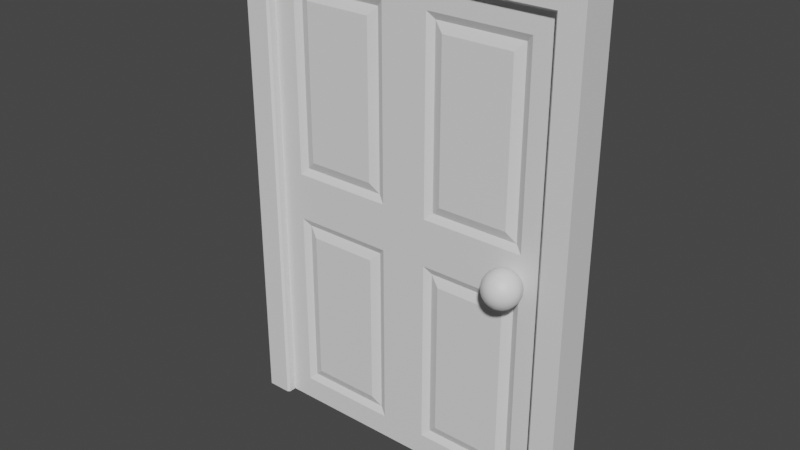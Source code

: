 # Source: door.blend  (saved by Blender 2.80.75; exported with 4.5.12 LTS)
import bpy
from mathutils import Matrix  # noqa: F401  (used for matrix-valued properties, if any)

bpy.ops.wm.read_factory_settings(use_empty=True)
scene = bpy.context.scene
scene.name = 'Scene'

# ---- collections
col_collection = bpy.data.collections.new('Collection'); scene.collection.children.link(col_collection)

# ---- materials (node trees are filled in below, after node groups)
mat_material = bpy.data.materials.new('Material')
mat_material.use_transparent_shadow = False
mat_knob = bpy.data.materials.new('Knob')
mat_knob.use_transparent_shadow = False

# ---- node groups
ng_auto_smooth = bpy.data.node_groups.new('Auto Smooth', 'GeometryNodeTree')
_s = ng_auto_smooth.interface.new_socket(name='Geometry', in_out='OUTPUT', socket_type='NodeSocketGeometry')
_s = ng_auto_smooth.interface.new_socket(name='Geometry', in_out='INPUT', socket_type='NodeSocketGeometry')
_s = ng_auto_smooth.interface.new_socket(name='Angle', in_out='INPUT', socket_type='NodeSocketFloat')
_s.subtype = 'ANGLE'
_s.min_value = 0.0
_s.max_value = 3.142
ng_auto_smooth.is_modifier = True
_N = ng_auto_smooth.nodes; _L = ng_auto_smooth.links
n0 = _N.new('NodeGroupOutput'); n0.name = 'Group Output'; n0.location = (480, -100)
n1 = _N.new('NodeGroupInput'); n1.name = 'Group Input'; n1.location = (-420, -300)
n2 = _N.new('NodeGroupInput'); n2.name = 'Group Input.001'; n2.location = (-60, -100)
n3 = _N.new('GeometryNodeSetShadeSmooth'); n3.name = 'Set Shade Smooth'; n3.location = (120, -100)
n3.domain = 'EDGE'
n4 = _N.new('GeometryNodeSetShadeSmooth'); n4.name = 'Set Shade Smooth.001'; n4.location = (300, -100)
n5 = _N.new('GeometryNodeInputMeshEdgeAngle'); n5.name = 'Edge Angle'; n5.location = (-420, -220)
n6 = _N.new('GeometryNodeInputEdgeSmooth'); n6.name = 'Is Edge Smooth'; n6.location = (-60, -160)
n7 = _N.new('GeometryNodeInputShadeSmooth'); n7.name = 'Is Face Smooth'; n7.location = (-240, -340)
n8 = _N.new('FunctionNodeBooleanMath'); n8.name = 'Boolean Math'; n8.location = (-60, -220)
n9 = _N.new('FunctionNodeCompare'); n9.name = 'Compare'; n9.location = (-240, -180)
n9.operation = 'LESS_EQUAL'
_L.new(n5.outputs[0], n9.inputs[0])
_L.new(n4.outputs[0], n0.inputs[0])
_L.new(n1.outputs[1], n9.inputs[1])
_L.new(n9.outputs[0], n8.inputs[0])
_L.new(n7.outputs[0], n8.inputs[1])
_L.new(n2.outputs[0], n3.inputs[0])
_L.new(n6.outputs[0], n3.inputs[1])
_L.new(n3.outputs[0], n4.inputs[0])
_L.new(n8.outputs[0], n3.inputs[2])
n0.is_active_output = True

# ---- material node trees
mat_material.use_nodes = True; mat_material.node_tree.nodes.clear()
_N = mat_material.node_tree.nodes; _L = mat_material.node_tree.links
n0 = _N.new('ShaderNodeOutputMaterial'); n0.name = 'Material Output'; n0.location = (300, 300)
n1 = _N.new('ShaderNodeBsdfPrincipled'); n1.name = 'Principled BSDF'; n1.location = (10, 300)
n1.distribution = 'GGX'
n1.subsurface_method = 'BURLEY'
n1.inputs[3].default_value = 1.45
n1.inputs[27].default_value = (0.0, 0.0, 0.0, 1.0)
n1.inputs[28].default_value = 1.0
_L.new(n1.outputs[0], n0.inputs[0])
n0.is_active_output = True
mat_knob.use_nodes = True; mat_knob.node_tree.nodes.clear()
_N = mat_knob.node_tree.nodes; _L = mat_knob.node_tree.links
n0 = _N.new('ShaderNodeOutputMaterial'); n0.name = 'Material Output'; n0.location = (300, 300)
n1 = _N.new('ShaderNodeBsdfPrincipled'); n1.name = 'Principled BSDF'; n1.location = (10, 300)
n1.distribution = 'GGX'
n1.subsurface_method = 'BURLEY'
n1.inputs[3].default_value = 1.45
n1.inputs[27].default_value = (0.0, 0.0, 0.0, 1.0)
n1.inputs[28].default_value = 1.0
_L.new(n1.outputs[0], n0.inputs[0])
n0.is_active_output = True

# ---- world
world_world = bpy.data.worlds.new('World'); scene.world = world_world
world_world.use_nodes = True; world_world.node_tree.nodes.clear()
_N = world_world.node_tree.nodes; _L = world_world.node_tree.links
n0 = _N.new('ShaderNodeOutputWorld'); n0.name = 'World Output'; n0.location = (300, 300)
n1 = _N.new('ShaderNodeBackground'); n1.name = 'Background'; n1.location = (10, 300)
n1.inputs[0].default_value = (0.05088, 0.05088, 0.05088, 1.0)
_L.new(n1.outputs[0], n0.inputs[0])
n0.is_active_output = True
world_world.color = (0.05088, 0.05088, 0.05088)
world_world.use_sun_shadow = False
world_world.sun_shadow_jitter_overblur = 0.0

# ---- meshes
me_cube = bpy.data.meshes.new('Cube')
me_cube.from_pydata([(-0.4669, -0.03743, 0.17), (-0.4669, -0.03743, 1.83), (-0.6369, 0.03743, 0.0), (-0.6369, 0.03743, 2.0), (0.4669, -0.03743, 0.17), (0.4669, -0.03743, 1.83), (0.6369, 0.03743, 0.0), (0.6369, 0.03743, 2.0), (-0.7488, -0.07762, 0.0), (-0.7488, 0.07762, 0.0), (-0.6369, 0.07762, 0.0), (0.6369, 0.07762, 0.0), (0.7488, -0.07762, 0.0), (0.7488, 0.07762, 0.0), (-0.7488, -0.07762, 2.0), (-0.7488, 0.07762, 2.0), (-0.6369, 0.07762, 2.0), (0.6369, 0.07762, 2.0), (0.7488, -0.07762, 2.0), (0.7488, 0.07762, 2.0), (-0.7488, -0.07762, 2.104), (-0.7488, 0.07762, 2.104), (-0.6369, -0.07762, 2.104), (-0.6369, 0.07762, 2.104), (0.6369, -0.07762, 2.104), (0.6369, 0.07762, 2.104), (0.7488, -0.07762, 2.104), (0.7488, 0.07762, 2.104), (0.0, 0.03743, 0.0), (0.0, 0.03743, 2.0), (0.17, -0.03743, 0.17), (-0.17, -0.03743, 1.83), (-0.4669, -0.03743, 1.17), (-0.6369, 0.03743, 1.0), (0.6369, 0.03743, 1.0), (0.4669, -0.03743, 1.17), (-0.17, -0.03743, 1.17), (0.0, 0.03743, 1.0), (-0.4669, -0.03743, 0.83), (-0.6369, -0.03743, 2.0), (0.17, -0.03743, 1.83), (0.17, -0.03743, 1.17), (0.6369, -0.03743, 2.0), (0.0, -0.03743, 2.0), (0.4669, -0.03743, 0.83), (0.17, -0.03743, 0.83), (0.6369, -0.03743, 1.0), (0.6369, -0.03743, 0.0), (-0.17, -0.03743, 0.17), (-0.17, -0.03743, 0.83), (-0.6369, -0.03743, 0.0), (0.0, -0.03743, 0.0), (0.0, -0.03743, 1.0), (-0.6369, -0.03743, 1.0), (-0.5369, -0.03743, 1.1), (-0.5369, -0.03743, 1.9), (-0.1, -0.03743, 1.9), (-0.1, -0.03743, 1.1), (0.5369, -0.03743, 1.9), (0.1, -0.03743, 1.9), (0.5369, -0.03743, 1.1), (0.1, -0.03743, 1.1), (0.5369, -0.03743, 0.9), (0.5369, -0.03743, 0.1), (0.1, -0.03743, 0.1), (0.1, -0.03743, 0.9), (-0.5369, -0.03743, 0.1), (-0.1, -0.03743, 0.1), (-0.1, -0.03743, 0.9), (-0.5369, -0.03743, 0.9), (-0.5069, -0.0222, 1.13), (-0.5069, -0.0222, 1.87), (-0.13, -0.0222, 1.87), (-0.13, -0.0222, 1.13), (0.5069, -0.0222, 1.87), (0.13, -0.0222, 1.87), (0.5069, -0.0222, 1.13), (0.13, -0.0222, 1.13), (0.5069, -0.0222, 0.87), (0.5069, -0.0222, 0.13), (0.13, -0.0222, 0.13), (0.13, -0.0222, 0.87), (-0.5069, -0.0222, 0.13), (-0.13, -0.0222, 0.13), (-0.13, -0.0222, 0.87), (-0.5069, -0.0222, 0.87), (0.513, -0.09756, 1.065), (0.513, -0.08314, 1.061), (0.513, -0.06985, 1.053), (0.513, -0.0582, 1.044), (0.513, -0.04863, 1.032), (0.513, -0.04153, 1.019), (0.513, -0.03715, 1.005), (0.513, -0.03568, 0.9896), (0.513, -0.03715, 0.9746), (0.513, -0.06985, 0.9256), (0.5159, -0.09785, 1.065), (0.5187, -0.0837, 1.061), (0.5213, -0.07067, 1.053), (0.5236, -0.05924, 1.044), (0.5254, -0.04986, 1.032), (0.5268, -0.04289, 1.019), (0.5277, -0.0386, 1.005), (0.528, -0.03715, 0.9896), (0.5277, -0.0386, 0.9746), (0.5268, -0.04289, 0.9601), (0.5254, -0.04986, 0.9468), (0.5236, -0.05924, 0.9352), (0.5213, -0.07067, 0.9256), (0.5187, -0.0837, 0.9185), (0.5159, -0.09785, 0.9141), (0.5187, -0.0987, 1.065), (0.5242, -0.08538, 1.061), (0.5293, -0.0731, 1.053), (0.5338, -0.06233, 1.044), (0.5374, -0.0535, 1.032), (0.5401, -0.04694, 1.019), (0.5418, -0.04289, 1.005), (0.5424, -0.04153, 0.9896), (0.5418, -0.04289, 0.9746), (0.5401, -0.04694, 0.9601), (0.5374, -0.0535, 0.9468), (0.5338, -0.06233, 0.9352), (0.5293, -0.0731, 0.9256), (0.5242, -0.08538, 0.9185), (0.5187, -0.0987, 0.9141), (0.5213, -0.1001, 1.065), (0.5293, -0.0881, 1.061), (0.5367, -0.07704, 1.053), (0.5432, -0.06736, 1.044), (0.5485, -0.05941, 1.032), (0.5524, -0.0535, 1.019), (0.5548, -0.04986, 1.005), (0.5557, -0.04863, 0.9896), (0.5548, -0.04986, 0.9746), (0.5524, -0.0535, 0.9601), (0.5485, -0.05941, 0.9468), (0.5432, -0.06736, 0.9352), (0.5367, -0.07704, 0.9256), (0.5293, -0.0881, 0.9185), (0.5213, -0.1001, 0.9141), (0.5236, -0.102, 1.065), (0.5338, -0.09176, 1.061), (0.5432, -0.08236, 1.053), (0.5514, -0.07412, 1.044), (0.5582, -0.06736, 1.032), (0.5632, -0.06233, 1.019), (0.5663, -0.05924, 1.005), (0.5673, -0.0582, 0.9896), (0.5663, -0.05924, 0.9746), (0.5632, -0.06233, 0.9601), (0.5582, -0.06736, 0.9468), (0.5514, -0.07412, 0.9352), (0.5432, -0.08236, 0.9256), (0.5338, -0.09176, 0.9185), (0.5236, -0.102, 0.9141), (0.5254, -0.1042, 1.065), (0.5374, -0.09622, 1.061), (0.5485, -0.08883, 1.053), (0.5582, -0.08236, 1.044), (0.5661, -0.07704, 1.032), (0.572, -0.0731, 1.019), (0.5757, -0.07067, 1.005), (0.5769, -0.06985, 0.9896), (0.5757, -0.07067, 0.9746), (0.572, -0.0731, 0.9601), (0.5661, -0.07704, 0.9468), (0.5582, -0.08236, 0.9352), (0.5485, -0.08883, 0.9256), (0.5374, -0.09622, 0.9185), (0.5254, -0.1042, 0.9141), (0.5268, -0.1068, 1.065), (0.5401, -0.1013, 1.061), (0.5524, -0.09622, 1.053), (0.5632, -0.09176, 1.044), (0.572, -0.0881, 1.032), (0.5786, -0.08538, 1.019), (0.5826, -0.0837, 1.005), (0.584, -0.08314, 0.9896), (0.5826, -0.0837, 0.9746), (0.5786, -0.08538, 0.9601), (0.572, -0.0881, 0.9468), (0.5632, -0.09176, 0.9352), (0.5524, -0.09622, 0.9256), (0.5401, -0.1013, 0.9185), (0.5268, -0.1068, 0.9141), (0.5277, -0.1096, 1.065), (0.5418, -0.1068, 1.061), (0.5548, -0.1042, 1.053), (0.5663, -0.102, 1.044), (0.5757, -0.1001, 1.032), (0.5826, -0.0987, 1.019), (0.5869, -0.09785, 1.005), (0.5884, -0.09756, 0.9896), (0.5869, -0.09785, 0.9746), (0.5826, -0.0987, 0.9601), (0.5757, -0.1001, 0.9468), (0.5663, -0.102, 0.9352), (0.5548, -0.1042, 0.9256), (0.5418, -0.1068, 0.9185), (0.5277, -0.1096, 0.9141), (0.528, -0.1126, 1.065), (0.5424, -0.1126, 1.061), (0.5557, -0.1126, 1.053), (0.5673, -0.1126, 1.044), (0.5769, -0.1126, 1.032), (0.584, -0.1126, 1.019), (0.5884, -0.1126, 1.005), (0.5898, -0.1126, 0.9896), (0.5884, -0.1126, 0.9746), (0.584, -0.1126, 0.9601), (0.5769, -0.1126, 0.9468), (0.5673, -0.1126, 0.9352), (0.5557, -0.1126, 0.9256), (0.5424, -0.1126, 0.9185), (0.528, -0.1126, 0.9141), (0.5277, -0.1155, 1.065), (0.5418, -0.1183, 1.061), (0.5548, -0.1209, 1.053), (0.5663, -0.1232, 1.044), (0.5757, -0.125, 1.032), (0.5826, -0.1264, 1.019), (0.5869, -0.1273, 1.005), (0.5884, -0.1276, 0.9896), (0.5869, -0.1273, 0.9746), (0.5826, -0.1264, 0.9601), (0.5757, -0.125, 0.9468), (0.5663, -0.1232, 0.9352), (0.5548, -0.1209, 0.9256), (0.5418, -0.1183, 0.9185), (0.5277, -0.1155, 0.9141), (0.5268, -0.1183, 1.065), (0.5401, -0.1238, 1.061), (0.5524, -0.1289, 1.053), (0.5632, -0.1334, 1.044), (0.572, -0.137, 1.032), (0.5786, -0.1397, 1.019), (0.5826, -0.1414, 1.005), (0.584, -0.142, 0.9896), (0.5826, -0.1414, 0.9746), (0.5786, -0.1397, 0.9601), (0.572, -0.137, 0.9468), (0.5632, -0.1334, 0.9352), (0.5524, -0.1289, 0.9256), (0.5401, -0.1238, 0.9185), (0.5268, -0.1183, 0.9141), (0.5254, -0.1209, 1.065), (0.5374, -0.1289, 1.061), (0.5485, -0.1363, 1.053), (0.5582, -0.1428, 1.044), (0.5661, -0.1481, 1.032), (0.572, -0.152, 1.019), (0.5757, -0.1545, 1.005), (0.5769, -0.1553, 0.9896), (0.5757, -0.1545, 0.9746), (0.572, -0.152, 0.9601), (0.5661, -0.1481, 0.9468), (0.5582, -0.1428, 0.9352), (0.5485, -0.1363, 0.9256), (0.5374, -0.1289, 0.9185), (0.5254, -0.1209, 0.9141), (0.5236, -0.1232, 1.065), (0.5338, -0.1334, 1.061), (0.5432, -0.1428, 1.053), (0.5514, -0.151, 1.044), (0.5582, -0.1578, 1.032), (0.5632, -0.1628, 1.019), (0.5663, -0.1659, 1.005), (0.5673, -0.1669, 0.9896), (0.5663, -0.1659, 0.9746), (0.5632, -0.1628, 0.9601), (0.5582, -0.1578, 0.9468), (0.5514, -0.151, 0.9352), (0.5432, -0.1428, 0.9256), (0.5338, -0.1334, 0.9185), (0.5236, -0.1232, 0.9141), (0.5213, -0.125, 1.065), (0.5293, -0.137, 1.061), (0.5367, -0.1481, 1.053), (0.5432, -0.1578, 1.044), (0.5485, -0.1657, 1.032), (0.5524, -0.1716, 1.019), (0.5548, -0.1753, 1.005), (0.5557, -0.1765, 0.9896), (0.5548, -0.1753, 0.9746), (0.5524, -0.1716, 0.9601), (0.5485, -0.1657, 0.9468), (0.5432, -0.1578, 0.9352), (0.5367, -0.1481, 0.9256), (0.5293, -0.137, 0.9185), (0.5213, -0.125, 0.9141), (0.513, -0.1126, 0.9127), (0.5187, -0.1264, 1.065), (0.5242, -0.1397, 1.061), (0.5293, -0.152, 1.053), (0.5338, -0.1628, 1.044), (0.5374, -0.1716, 1.032), (0.5401, -0.1782, 1.019), (0.5418, -0.1822, 1.005), (0.5424, -0.1836, 0.9896), (0.5418, -0.1822, 0.9746), (0.5401, -0.1782, 0.9601), (0.5374, -0.1716, 0.9468), (0.5338, -0.1628, 0.9352), (0.5293, -0.152, 0.9256), (0.5242, -0.1397, 0.9185), (0.5187, -0.1264, 0.9141), (0.5159, -0.1273, 1.065), (0.5187, -0.1414, 1.061), (0.5213, -0.1545, 1.053), (0.5236, -0.1659, 1.044), (0.5254, -0.1753, 1.032), (0.5268, -0.1822, 1.019), (0.5277, -0.1865, 1.005), (0.528, -0.188, 0.9896), (0.5277, -0.1865, 0.9746), (0.5268, -0.1822, 0.9601), (0.5254, -0.1753, 0.9468), (0.5236, -0.1659, 0.9352), (0.5213, -0.1545, 0.9256), (0.5187, -0.1414, 0.9185), (0.5159, -0.1273, 0.9141), (0.513, -0.1276, 1.065), (0.513, -0.142, 1.061), (0.513, -0.1553, 1.053), (0.513, -0.1669, 1.044), (0.513, -0.1765, 1.032), (0.513, -0.1836, 1.019), (0.513, -0.188, 1.005), (0.513, -0.1894, 0.9896), (0.513, -0.188, 0.9746), (0.513, -0.1836, 0.9601), (0.513, -0.1765, 0.9468), (0.513, -0.1669, 0.9352), (0.513, -0.1553, 0.9256), (0.513, -0.142, 0.9185), (0.513, -0.1276, 0.9141), (0.51, -0.1273, 1.065), (0.5072, -0.1414, 1.061), (0.5046, -0.1545, 1.053), (0.5023, -0.1659, 1.044), (0.5005, -0.1753, 1.032), (0.4991, -0.1822, 1.019), (0.4982, -0.1865, 1.005), (0.498, -0.188, 0.9896), (0.4982, -0.1865, 0.9746), (0.4991, -0.1822, 0.9601), (0.5005, -0.1753, 0.9468), (0.5023, -0.1659, 0.9352), (0.5046, -0.1545, 0.9256), (0.5072, -0.1414, 0.9185), (0.51, -0.1273, 0.9141), (0.5072, -0.1264, 1.065), (0.5017, -0.1397, 1.061), (0.4966, -0.152, 1.053), (0.4921, -0.1628, 1.044), (0.4885, -0.1716, 1.032), (0.4858, -0.1782, 1.019), (0.4841, -0.1822, 1.005), (0.4835, -0.1836, 0.9896), (0.4841, -0.1822, 0.9746), (0.4858, -0.1782, 0.9601), (0.4885, -0.1716, 0.9468), (0.4921, -0.1628, 0.9352), (0.4966, -0.152, 0.9256), (0.5017, -0.1397, 0.9185), (0.5072, -0.1264, 0.9141), (0.5046, -0.125, 1.065), (0.4966, -0.137, 1.061), (0.4892, -0.1481, 1.053), (0.4827, -0.1578, 1.044), (0.4774, -0.1657, 1.032), (0.4735, -0.1716, 1.019), (0.4711, -0.1753, 1.005), (0.4702, -0.1765, 0.9896), (0.4711, -0.1753, 0.9746), (0.4735, -0.1716, 0.9601), (0.4774, -0.1657, 0.9468), (0.4827, -0.1578, 0.9352), (0.4892, -0.1481, 0.9256), (0.4966, -0.137, 0.9185), (0.5046, -0.125, 0.9141), (0.513, -0.1126, 1.066), (0.5023, -0.1232, 1.065), (0.4921, -0.1334, 1.061), (0.4827, -0.1428, 1.053), (0.4745, -0.151, 1.044), (0.4677, -0.1578, 1.032), (0.4627, -0.1628, 1.019), (0.4596, -0.1659, 1.005), (0.4586, -0.1669, 0.9896), (0.4596, -0.1659, 0.9746), (0.4627, -0.1628, 0.9601), (0.4677, -0.1578, 0.9468), (0.4745, -0.151, 0.9352), (0.4827, -0.1428, 0.9256), (0.4921, -0.1334, 0.9185), (0.5023, -0.1232, 0.9141), (0.5005, -0.1209, 1.065), (0.4885, -0.1289, 1.061), (0.4774, -0.1363, 1.053), (0.4677, -0.1428, 1.044), (0.4598, -0.1481, 1.032), (0.4539, -0.152, 1.019), (0.4503, -0.1545, 1.005), (0.449, -0.1553, 0.9896), (0.4503, -0.1545, 0.9746), (0.4539, -0.152, 0.9601), (0.4598, -0.1481, 0.9468), (0.4677, -0.1428, 0.9352), (0.4774, -0.1363, 0.9256), (0.4885, -0.1289, 0.9185), (0.5005, -0.1209, 0.9141), (0.4991, -0.1183, 1.065), (0.4858, -0.1238, 1.061), (0.4735, -0.1289, 1.053), (0.4627, -0.1334, 1.044), (0.4539, -0.137, 1.032), (0.4473, -0.1397, 1.019), (0.4433, -0.1414, 1.005), (0.4419, -0.142, 0.9896), (0.4433, -0.1414, 0.9746), (0.4473, -0.1397, 0.9601), (0.4539, -0.137, 0.9468), (0.4627, -0.1334, 0.9352), (0.4735, -0.1289, 0.9256), (0.4858, -0.1238, 0.9185), (0.4991, -0.1183, 0.9141), (0.4982, -0.1155, 1.065), (0.4841, -0.1183, 1.061), (0.4711, -0.1209, 1.053), (0.4596, -0.1232, 1.044), (0.4503, -0.125, 1.032), (0.4433, -0.1264, 1.019), (0.439, -0.1273, 1.005), (0.4375, -0.1276, 0.9896), (0.439, -0.1273, 0.9746), (0.4433, -0.1264, 0.9601), (0.4503, -0.125, 0.9468), (0.4596, -0.1232, 0.9352), (0.4711, -0.1209, 0.9256), (0.4841, -0.1183, 0.9185), (0.4982, -0.1155, 0.9141), (0.498, -0.1126, 1.065), (0.4835, -0.1126, 1.061), (0.4702, -0.1126, 1.053), (0.4586, -0.1126, 1.044), (0.449, -0.1126, 1.032), (0.4419, -0.1126, 1.019), (0.4375, -0.1126, 1.005), (0.4361, -0.1126, 0.9896), (0.4375, -0.1126, 0.9746), (0.4419, -0.1126, 0.9601), (0.449, -0.1126, 0.9468), (0.4586, -0.1126, 0.9352), (0.4702, -0.1126, 0.9256), (0.4835, -0.1126, 0.9185), (0.498, -0.1126, 0.9141), (0.4982, -0.1096, 1.065), (0.4841, -0.1068, 1.061), (0.4711, -0.1042, 1.053), (0.4596, -0.102, 1.044), (0.4503, -0.1001, 1.032), (0.4433, -0.0987, 1.019), (0.439, -0.09785, 1.005), (0.4375, -0.09756, 0.9896), (0.439, -0.09785, 0.9746), (0.4433, -0.0987, 0.9601), (0.4503, -0.1001, 0.9468), (0.4596, -0.102, 0.9352), (0.4711, -0.1042, 0.9256), (0.4841, -0.1068, 0.9185), (0.4982, -0.1096, 0.9141), (0.4991, -0.1068, 1.065), (0.4858, -0.1013, 1.061), (0.4735, -0.09622, 1.053), (0.4627, -0.09176, 1.044), (0.4539, -0.0881, 1.032), (0.4473, -0.08538, 1.019), (0.4433, -0.0837, 1.005), (0.4419, -0.08314, 0.9896), (0.4433, -0.0837, 0.9746), (0.4473, -0.08538, 0.9601), (0.4539, -0.0881, 0.9468), (0.4627, -0.09176, 0.9352), (0.4735, -0.09622, 0.9256), (0.4858, -0.1013, 0.9185), (0.4991, -0.1068, 0.9141), (0.5005, -0.1042, 1.065), (0.4885, -0.09622, 1.061), (0.4774, -0.08883, 1.053), (0.4677, -0.08236, 1.044), (0.4598, -0.07704, 1.032), (0.4539, -0.0731, 1.019), (0.4503, -0.07067, 1.005), (0.449, -0.06985, 0.9896), (0.4503, -0.07067, 0.9746), (0.4539, -0.0731, 0.9601), (0.4598, -0.07704, 0.9468), (0.4677, -0.08236, 0.9352), (0.4774, -0.08883, 0.9256), (0.4885, -0.09622, 0.9185), (0.5005, -0.1042, 0.9141), (0.5023, -0.102, 1.065), (0.4921, -0.09176, 1.061), (0.4827, -0.08236, 1.053), (0.4745, -0.07412, 1.044), (0.4677, -0.06736, 1.032), (0.4627, -0.06233, 1.019), (0.4596, -0.05924, 1.005), (0.4586, -0.0582, 0.9896), (0.4596, -0.05924, 0.9746), (0.4627, -0.06233, 0.9601), (0.4677, -0.06736, 0.9468), (0.4745, -0.07412, 0.9352), (0.4827, -0.08236, 0.9256), (0.4921, -0.09176, 0.9185), (0.5023, -0.102, 0.9141), (0.5046, -0.1001, 1.065), (0.4966, -0.0881, 1.061), (0.4892, -0.07704, 1.053), (0.4827, -0.06736, 1.044), (0.4774, -0.05941, 1.032), (0.4735, -0.0535, 1.019), (0.4711, -0.04986, 1.005), (0.4702, -0.04863, 0.9896), (0.4711, -0.04986, 0.9746), (0.4735, -0.0535, 0.9601), (0.4774, -0.05941, 0.9468), (0.4827, -0.06736, 0.9352), (0.4892, -0.07704, 0.9256), (0.4966, -0.0881, 0.9185), (0.5046, -0.1001, 0.9141), (0.5072, -0.0987, 1.065), (0.5017, -0.08538, 1.061), (0.4966, -0.0731, 1.053), (0.4921, -0.06233, 1.044), (0.4885, -0.0535, 1.032), (0.4858, -0.04694, 1.019), (0.4841, -0.04289, 1.005), (0.4835, -0.04153, 0.9896), (0.4841, -0.04289, 0.9746), (0.4858, -0.04694, 0.9601), (0.4885, -0.0535, 0.9468), (0.4921, -0.06233, 0.9352), (0.4966, -0.0731, 0.9256), (0.5017, -0.08538, 0.9185), (0.5072, -0.0987, 0.9141), (0.51, -0.09785, 1.065), (0.5072, -0.0837, 1.061), (0.5046, -0.07067, 1.053), (0.5023, -0.05924, 1.044), (0.5005, -0.04986, 1.032), (0.4991, -0.04289, 1.019), (0.4982, -0.0386, 1.005), (0.498, -0.03715, 0.9896), (0.4982, -0.0386, 0.9746), (0.4991, -0.04289, 0.9601), (0.5005, -0.04986, 0.9468), (0.5023, -0.05924, 0.9352), (0.5046, -0.07067, 0.9256), (0.5072, -0.0837, 0.9185), (0.51, -0.09785, 0.9141), (0.513, -0.04153, 0.9601), (0.513, -0.04863, 0.9468), (0.513, -0.0582, 0.9352), (0.513, -0.08314, 0.9185), (0.513, -0.09756, 0.9141), (-0.6369, -0.06828, 0.0), (-0.6463, -0.07762, 0.0), (0.6463, -0.07762, 0.0), (0.6369, -0.06828, 0.0), (-0.6369, -0.06828, 2.0), (-0.6463, -0.07762, 2.009), (0.6463, -0.07762, 2.009), (0.6369, -0.06828, 2.0)], [], [(53, 39, 3, 33), (37, 29, 7, 34), (34, 7, 42, 46), (36, 31, 1, 32), (28, 6, 47, 51), (29, 3, 39, 43), (8, 569, 573, 14), (570, 12, 18, 574), (22, 24, 25, 23), (12, 13, 19, 18), (10, 9, 15, 16), (9, 10, 568, 569, 8), (16, 17, 575, 572), (11, 13, 12, 570, 571), (11, 571, 575, 17), (9, 8, 14, 15), (13, 11, 17, 19), (21, 20, 22, 23), (25, 24, 26, 27), (573, 574, 24, 22), (15, 14, 20, 21), (19, 17, 25, 27), (18, 19, 27, 26), (16, 15, 21, 23), (574, 18, 26, 24), (23, 25, 17, 16), (14, 573, 22, 20), (7, 29, 43, 42), (2, 28, 51, 50), (35, 5, 40, 41), (33, 3, 29, 37), (2, 33, 37, 28), (4, 44, 45, 30), (48, 49, 38, 0), (6, 34, 46, 47), (28, 37, 34, 6), (50, 53, 33, 2), (54, 55, 39, 53), (55, 56, 43, 39), (56, 57, 52, 43), (57, 54, 53, 52), (59, 58, 42, 43), (58, 60, 46, 42), (61, 59, 43, 52), (60, 61, 52, 46), (62, 63, 47, 46), (63, 64, 51, 47), (64, 65, 52, 51), (65, 62, 46, 52), (67, 66, 50, 51), (68, 67, 51, 52), (66, 69, 53, 50), (69, 68, 52, 53), (70, 71, 55, 54), (71, 72, 56, 55), (72, 73, 57, 56), (73, 70, 54, 57), (75, 74, 58, 59), (74, 76, 60, 58), (77, 75, 59, 61), (76, 77, 61, 60), (78, 79, 63, 62), (79, 80, 64, 63), (80, 81, 65, 64), (81, 78, 62, 65), (83, 82, 66, 67), (84, 83, 67, 68), (82, 85, 69, 66), (85, 84, 68, 69), (32, 1, 71, 70), (1, 31, 72, 71), (31, 36, 73, 72), (36, 32, 70, 73), (40, 5, 74, 75), (5, 35, 76, 74), (41, 40, 75, 77), (35, 41, 77, 76), (44, 4, 79, 78), (4, 30, 80, 79), (30, 45, 81, 80), (45, 44, 78, 81), (48, 0, 82, 83), (49, 48, 83, 84), (0, 38, 85, 82), (38, 49, 84, 85), (564, 563, 105, 106), (89, 88, 98, 99), (565, 564, 106, 107), (90, 89, 99, 100), (95, 565, 107, 108), (91, 90, 100, 101), (566, 95, 108, 109), (92, 91, 101, 102), (567, 566, 109, 110), (93, 92, 102, 103), (86, 382, 96), (291, 567, 110), (94, 93, 103, 104), (87, 86, 96, 97), (563, 94, 104, 105), (88, 87, 97, 98), (105, 104, 119, 120), (98, 97, 112, 113), (106, 105, 120, 121), (99, 98, 113, 114), (107, 106, 121, 122), (100, 99, 114, 115), (108, 107, 122, 123), (101, 100, 115, 116), (109, 108, 123, 124), (102, 101, 116, 117), (110, 109, 124, 125), (103, 102, 117, 118), (96, 382, 111), (291, 110, 125), (104, 103, 118, 119), (97, 96, 111, 112), (124, 123, 138, 139), (117, 116, 131, 132), (125, 124, 139, 140), (118, 117, 132, 133), (111, 382, 126), (291, 125, 140), (119, 118, 133, 134), (112, 111, 126, 127), (120, 119, 134, 135), (113, 112, 127, 128), (121, 120, 135, 136), (114, 113, 128, 129), (122, 121, 136, 137), (115, 114, 129, 130), (123, 122, 137, 138), (116, 115, 130, 131), (128, 127, 142, 143), (136, 135, 150, 151), (129, 128, 143, 144), (137, 136, 151, 152), (130, 129, 144, 145), (138, 137, 152, 153), (131, 130, 145, 146), (139, 138, 153, 154), (132, 131, 146, 147), (140, 139, 154, 155), (133, 132, 147, 148), (126, 382, 141), (291, 140, 155), (134, 133, 148, 149), (127, 126, 141, 142), (135, 134, 149, 150), (147, 146, 161, 162), (155, 154, 169, 170), (148, 147, 162, 163), (141, 382, 156), (291, 155, 170), (149, 148, 163, 164), (142, 141, 156, 157), (150, 149, 164, 165), (143, 142, 157, 158), (151, 150, 165, 166), (144, 143, 158, 159), (152, 151, 166, 167), (145, 144, 159, 160), (153, 152, 167, 168), (146, 145, 160, 161), (154, 153, 168, 169), (166, 165, 180, 181), (159, 158, 173, 174), (167, 166, 181, 182), (160, 159, 174, 175), (168, 167, 182, 183), (161, 160, 175, 176), (169, 168, 183, 184), (162, 161, 176, 177), (170, 169, 184, 185), (163, 162, 177, 178), (156, 382, 171), (291, 170, 185), (164, 163, 178, 179), (157, 156, 171, 172), (165, 164, 179, 180), (158, 157, 172, 173), (185, 184, 199, 200), (178, 177, 192, 193), (171, 382, 186), (291, 185, 200), (179, 178, 193, 194), (172, 171, 186, 187), (180, 179, 194, 195), (173, 172, 187, 188), (181, 180, 195, 196), (174, 173, 188, 189), (182, 181, 196, 197), (175, 174, 189, 190), (183, 182, 197, 198), (176, 175, 190, 191), (184, 183, 198, 199), (177, 176, 191, 192), (189, 188, 203, 204), (197, 196, 211, 212), (190, 189, 204, 205), (198, 197, 212, 213), (191, 190, 205, 206), (199, 198, 213, 214), (192, 191, 206, 207), (200, 199, 214, 215), (193, 192, 207, 208), (186, 382, 201), (291, 200, 215), (194, 193, 208, 209), (187, 186, 201, 202), (195, 194, 209, 210), (188, 187, 202, 203), (196, 195, 210, 211), (208, 207, 222, 223), (201, 382, 216), (291, 215, 230), (209, 208, 223, 224), (202, 201, 216, 217), (210, 209, 224, 225), (203, 202, 217, 218), (211, 210, 225, 226), (204, 203, 218, 219), (212, 211, 226, 227), (205, 204, 219, 220), (213, 212, 227, 228), (206, 205, 220, 221), (214, 213, 228, 229), (207, 206, 221, 222), (215, 214, 229, 230), (227, 226, 241, 242), (220, 219, 234, 235), (228, 227, 242, 243), (221, 220, 235, 236), (229, 228, 243, 244), (222, 221, 236, 237), (230, 229, 244, 245), (223, 222, 237, 238), (216, 382, 231), (291, 230, 245), (224, 223, 238, 239), (217, 216, 231, 232), (225, 224, 239, 240), (218, 217, 232, 233), (226, 225, 240, 241), (219, 218, 233, 234), (291, 245, 260), (239, 238, 253, 254), (232, 231, 246, 247), (240, 239, 254, 255), (233, 232, 247, 248), (241, 240, 255, 256), (234, 233, 248, 249), (242, 241, 256, 257), (235, 234, 249, 250), (243, 242, 257, 258), (236, 235, 250, 251), (244, 243, 258, 259), (237, 236, 251, 252), (245, 244, 259, 260), (238, 237, 252, 253), (231, 382, 246), (258, 257, 272, 273), (251, 250, 265, 266), (259, 258, 273, 274), (252, 251, 266, 267), (260, 259, 274, 275), (253, 252, 267, 268), (246, 382, 261), (291, 260, 275), (254, 253, 268, 269), (247, 246, 261, 262), (255, 254, 269, 270), (248, 247, 262, 263), (256, 255, 270, 271), (249, 248, 263, 264), (257, 256, 271, 272), (250, 249, 264, 265), (262, 261, 276, 277), (270, 269, 284, 285), (263, 262, 277, 278), (271, 270, 285, 286), (264, 263, 278, 279), (272, 271, 286, 287), (265, 264, 279, 280), (273, 272, 287, 288), (266, 265, 280, 281), (274, 273, 288, 289), (267, 266, 281, 282), (275, 274, 289, 290), (268, 267, 282, 283), (261, 382, 276), (291, 275, 290), (269, 268, 283, 284), (281, 280, 296, 297), (289, 288, 304, 305), (282, 281, 297, 298), (290, 289, 305, 306), (283, 282, 298, 299), (276, 382, 292), (291, 290, 306), (284, 283, 299, 300), (277, 276, 292, 293), (285, 284, 300, 301), (278, 277, 293, 294), (286, 285, 301, 302), (279, 278, 294, 295), (287, 286, 302, 303), (280, 279, 295, 296), (288, 287, 303, 304), (301, 300, 315, 316), (294, 293, 308, 309), (302, 301, 316, 317), (295, 294, 309, 310), (303, 302, 317, 318), (296, 295, 310, 311), (304, 303, 318, 319), (297, 296, 311, 312), (305, 304, 319, 320), (298, 297, 312, 313), (306, 305, 320, 321), (299, 298, 313, 314), (292, 382, 307), (291, 306, 321), (300, 299, 314, 315), (293, 292, 307, 308), (320, 319, 334, 335), (313, 312, 327, 328), (321, 320, 335, 336), (314, 313, 328, 329), (307, 382, 322), (291, 321, 336), (315, 314, 329, 330), (308, 307, 322, 323), (316, 315, 330, 331), (309, 308, 323, 324), (317, 316, 331, 332), (310, 309, 324, 325), (318, 317, 332, 333), (311, 310, 325, 326), (319, 318, 333, 334), (312, 311, 326, 327), (324, 323, 338, 339), (332, 331, 346, 347), (325, 324, 339, 340), (333, 332, 347, 348), (326, 325, 340, 341), (334, 333, 348, 349), (327, 326, 341, 342), (335, 334, 349, 350), (328, 327, 342, 343), (336, 335, 350, 351), (329, 328, 343, 344), (322, 382, 337), (291, 336, 351), (330, 329, 344, 345), (323, 322, 337, 338), (331, 330, 345, 346), (343, 342, 357, 358), (351, 350, 365, 366), (344, 343, 358, 359), (337, 382, 352), (291, 351, 366), (345, 344, 359, 360), (338, 337, 352, 353), (346, 345, 360, 361), (339, 338, 353, 354), (347, 346, 361, 362), (340, 339, 354, 355), (348, 347, 362, 363), (341, 340, 355, 356), (349, 348, 363, 364), (342, 341, 356, 357), (350, 349, 364, 365), (362, 361, 376, 377), (355, 354, 369, 370), (363, 362, 377, 378), (356, 355, 370, 371), (364, 363, 378, 379), (357, 356, 371, 372), (365, 364, 379, 380), (358, 357, 372, 373), (366, 365, 380, 381), (359, 358, 373, 374), (352, 382, 367), (291, 366, 381), (360, 359, 374, 375), (353, 352, 367, 368), (361, 360, 375, 376), (354, 353, 368, 369), (381, 380, 396, 397), (374, 373, 389, 390), (367, 382, 383), (291, 381, 397), (375, 374, 390, 391), (368, 367, 383, 384), (376, 375, 391, 392), (369, 368, 384, 385), (377, 376, 392, 393), (370, 369, 385, 386), (378, 377, 393, 394), (371, 370, 386, 387), (379, 378, 394, 395), (372, 371, 387, 388), (380, 379, 395, 396), (373, 372, 388, 389), (394, 393, 408, 409), (387, 386, 401, 402), (395, 394, 409, 410), (388, 387, 402, 403), (396, 395, 410, 411), (389, 388, 403, 404), (397, 396, 411, 412), (390, 389, 404, 405), (383, 382, 398), (291, 397, 412), (391, 390, 405, 406), (384, 383, 398, 399), (392, 391, 406, 407), (385, 384, 399, 400), (393, 392, 407, 408), (386, 385, 400, 401), (398, 382, 413), (291, 412, 427), (406, 405, 420, 421), (399, 398, 413, 414), (407, 406, 421, 422), (400, 399, 414, 415), (408, 407, 422, 423), (401, 400, 415, 416), (409, 408, 423, 424), (402, 401, 416, 417), (410, 409, 424, 425), (403, 402, 417, 418), (411, 410, 425, 426), (404, 403, 418, 419), (412, 411, 426, 427), (405, 404, 419, 420), (417, 416, 431, 432), (425, 424, 439, 440), (418, 417, 432, 433), (426, 425, 440, 441), (419, 418, 433, 434), (427, 426, 441, 442), (420, 419, 434, 435), (413, 382, 428), (291, 427, 442), (421, 420, 435, 436), (414, 413, 428, 429), (422, 421, 436, 437), (415, 414, 429, 430), (423, 422, 437, 438), (416, 415, 430, 431), (424, 423, 438, 439), (436, 435, 450, 451), (429, 428, 443, 444), (437, 436, 451, 452), (430, 429, 444, 445), (438, 437, 452, 453), (431, 430, 445, 446), (439, 438, 453, 454), (432, 431, 446, 447), (440, 439, 454, 455), (433, 432, 447, 448), (441, 440, 455, 456), (434, 433, 448, 449), (442, 441, 456, 457), (435, 434, 449, 450), (428, 382, 443), (291, 442, 457), (455, 454, 469, 470), (448, 447, 462, 463), (456, 455, 470, 471), (449, 448, 463, 464), (457, 456, 471, 472), (450, 449, 464, 465), (443, 382, 458), (291, 457, 472), (451, 450, 465, 466), (444, 443, 458, 459), (452, 451, 466, 467), (445, 444, 459, 460), (453, 452, 467, 468), (446, 445, 460, 461), (454, 453, 468, 469), (447, 446, 461, 462), (459, 458, 473, 474), (467, 466, 481, 482), (460, 459, 474, 475), (468, 467, 482, 483), (461, 460, 475, 476), (469, 468, 483, 484), (462, 461, 476, 477), (470, 469, 484, 485), (463, 462, 477, 478), (471, 470, 485, 486), (464, 463, 478, 479), (472, 471, 486, 487), (465, 464, 479, 480), (458, 382, 473), (291, 472, 487), (466, 465, 480, 481), (478, 477, 492, 493), (486, 485, 500, 501), (479, 478, 493, 494), (487, 486, 501, 502), (480, 479, 494, 495), (473, 382, 488), (291, 487, 502), (481, 480, 495, 496), (474, 473, 488, 489), (482, 481, 496, 497), (475, 474, 489, 490), (483, 482, 497, 498), (476, 475, 490, 491), (484, 483, 498, 499), (477, 476, 491, 492), (485, 484, 499, 500), (497, 496, 511, 512), (490, 489, 504, 505), (498, 497, 512, 513), (491, 490, 505, 506), (499, 498, 513, 514), (492, 491, 506, 507), (500, 499, 514, 515), (493, 492, 507, 508), (501, 500, 515, 516), (494, 493, 508, 509), (502, 501, 516, 517), (495, 494, 509, 510), (488, 382, 503), (291, 502, 517), (496, 495, 510, 511), (489, 488, 503, 504), (516, 515, 530, 531), (509, 508, 523, 524), (517, 516, 531, 532), (510, 509, 524, 525), (503, 382, 518), (291, 517, 532), (511, 510, 525, 526), (504, 503, 518, 519), (512, 511, 526, 527), (505, 504, 519, 520), (513, 512, 527, 528), (506, 505, 520, 521), (514, 513, 528, 529), (507, 506, 521, 522), (515, 514, 529, 530), (508, 507, 522, 523), (528, 527, 542, 543), (521, 520, 535, 536), (529, 528, 543, 544), (522, 521, 536, 537), (530, 529, 544, 545), (523, 522, 537, 538), (531, 530, 545, 546), (524, 523, 538, 539), (532, 531, 546, 547), (525, 524, 539, 540), (518, 382, 533), (291, 532, 547), (526, 525, 540, 541), (519, 518, 533, 534), (527, 526, 541, 542), (520, 519, 534, 535), (547, 546, 561, 562), (540, 539, 554, 555), (533, 382, 548), (291, 547, 562), (541, 540, 555, 556), (534, 533, 548, 549), (542, 541, 556, 557), (535, 534, 549, 550), (543, 542, 557, 558), (536, 535, 550, 551), (544, 543, 558, 559), (537, 536, 551, 552), (545, 544, 559, 560), (538, 537, 552, 553), (546, 545, 560, 561), (539, 538, 553, 554), (551, 550, 88, 89), (559, 558, 564, 565), (552, 551, 89, 90), (560, 559, 565, 95), (553, 552, 90, 91), (561, 560, 95, 566), (554, 553, 91, 92), (562, 561, 566, 567), (555, 554, 92, 93), (548, 382, 86), (291, 562, 567), (556, 555, 93, 94), (549, 548, 86, 87), (557, 556, 94, 563), (550, 549, 87, 88), (558, 557, 563, 564), (573, 569, 568, 572), (575, 571, 570, 574), (572, 575, 574, 573), (568, 10, 16, 572)])
me_cube.polygons.foreach_set('use_smooth', [True] * 601)
me_cube.polygons.foreach_set('material_index', [0, 0, 0, 0, 0, 0, 0, 0, 0, 0, 0, 0, 0, 0, 0, 0, 0, 0, 0, 0, 0, 0, 0, 0, 0, 0, 0, 0, 0, 0, 0, 0, 0, 0, 0, 0, 0, 0, 0, 0, 0, 0, 0, 0, 0, 0, 0, 0, 0, 0, 0, 0, 0, 0, 0, 0, 0, 0, 0, 0, 0, 0, 0, 0, 0, 0, 0, 0, 0, 0, 0, 0, 0, 0, 0, 0, 0, 0, 0, 0, 0, 0, 0, 0, 0, 1, 1, 1, 1, 1, 1, 1, 1, 1, 1, 1, 1, 1, 1, 1, 1, 1, 1, 1, 1, 1, 1, 1, 1, 1, 1, 1, 1, 1, 1, 1, 1, 1, 1, 1, 1, 1, 1, 1, 1, 1, 1, 1, 1, 1, 1, 1, 1, 1, 1, 1, 1, 1, 1, 1, 1, 1, 1, 1, 1, 1, 1, 1, 1, 1, 1, 1, 1, 1, 1, 1, 1, 1, 1, 1, 1, 1, 1, 1, 1, 1, 1, 1, 1, 1, 1, 1, 1, 1, 1, 1, 1, 1, 1, 1, 1, 1, 1, 1, 1, 1, 1, 1, 1, 1, 1, 1, 1, 1, 1, 1, 1, 1, 1, 1, 1, 1, 1, 1, 1, 1, 1, 1, 1, 1, 1, 1, 1, 1, 1, 1, 1, 1, 1, 1, 1, 1, 1, 1, 1, 1, 1, 1, 1, 1, 1, 1, 1, 1, 1, 1, 1, 1, 1, 1, 1, 1, 1, 1, 1, 1, 1, 1, 1, 1, 1, 1, 1, 1, 1, 1, 1, 1, 1, 1, 1, 1, 1, 1, 1, 1, 1, 1, 1, 1, 1, 1, 1, 1, 1, 1, 1, 1, 1, 1, 1, 1, 1, 1, 1, 1, 1, 1, 1, 1, 1, 1, 1, 1, 1, 1, 1, 1, 1, 1, 1, 1, 1, 1, 1, 1, 1, 1, 1, 1, 1, 1, 1, 1, 1, 1, 1, 1, 1, 1, 1, 1, 1, 1, 1, 1, 1, 1, 1, 1, 1, 1, 1, 1, 1, 1, 1, 1, 1, 1, 1, 1, 1, 1, 1, 1, 1, 1, 1, 1, 1, 1, 1, 1, 1, 1, 1, 1, 1, 1, 1, 1, 1, 1, 1, 1, 1, 1, 1, 1, 1, 1, 1, 1, 1, 1, 1, 1, 1, 1, 1, 1, 1, 1, 1, 1, 1, 1, 1, 1, 1, 1, 1, 1, 1, 1, 1, 1, 1, 1, 1, 1, 1, 1, 1, 1, 1, 1, 1, 1, 1, 1, 1, 1, 1, 1, 1, 1, 1, 1, 1, 1, 1, 1, 1, 1, 1, 1, 1, 1, 1, 1, 1, 1, 1, 1, 1, 1, 1, 1, 1, 1, 1, 1, 1, 1, 1, 1, 1, 1, 1, 1, 1, 1, 1, 1, 1, 1, 1, 1, 1, 1, 1, 1, 1, 1, 1, 1, 1, 1, 1, 1, 1, 1, 1, 1, 1, 1, 1, 1, 1, 1, 1, 1, 1, 1, 1, 1, 1, 1, 1, 1, 1, 1, 1, 1, 1, 1, 1, 1, 1, 1, 1, 1, 1, 1, 1, 1, 1, 1, 1, 1, 1, 1, 1, 1, 1, 1, 1, 1, 1, 1, 1, 1, 1, 1, 1, 1, 1, 1, 1, 1, 1, 1, 1, 1, 1, 1, 1, 1, 1, 1, 1, 1, 1, 1, 1, 1, 1, 1, 1, 1, 1, 1, 1, 1, 1, 1, 1, 1, 1, 1, 1, 1, 1, 1, 1, 1, 1, 1, 1, 1, 1, 1, 1, 1, 1, 1, 1, 1, 1, 1, 1, 1, 1, 1, 1, 1, 1, 1, 1, 1, 1, 1, 1, 1, 1, 0, 0, 0, 0])
_uv = me_cube.uv_layers.new(name='UVMap')
_uv.uv.foreach_set('vector', [0.96, 0.2437, 0.96, 0.0, 0.98, 0.0, 0.98, 0.2437, 0.17, 0.7563, 0.17, 0.5127, 0.3399, 0.5127, 0.3399, 0.7563, 1.0, 0.2437, 1.0, 0.4873, 0.98, 0.4873, 0.98, 0.2437, 0.5553, 0.7149, 0.5553, 0.5541, 0.6345, 0.5541, 0.6345, 0.7149, 0.7188, 0.6679, 0.7188, 0.5127, 0.7388, 0.5127, 0.7388, 0.6679, 0.7588, 0.6679, 0.7588, 0.8231, 0.7388, 0.8231, 0.7388, 0.6679, 0.7993, 0.5127, 0.7719, 0.5127, 0.7719, 0.02308, 0.7993, 0.02536, 0.427, 0.5127, 0.3997, 0.5127, 0.3997, 0.02536, 0.427, 0.02308, 0.8822, 0.825, 0.8822, 0.5146, 0.9236, 0.5146, 0.9236, 0.825, 0.8407, 2.029e-09, 0.8822, 0.0, 0.8822, 0.4873, 0.8407, 0.4873, 0.02986, 0.5127, 1.591e-07, 0.5127, 0.0, 0.02536, 0.02986, 0.02536, 0.7588, 0.5127, 0.7886, 0.5127, 0.7886, 0.5482, 0.7861, 0.5505, 0.7588, 0.5505, 0.6799, 0.8231, 0.6799, 0.5127, 0.7188, 0.5127, 0.7188, 0.8231, 0.7588, 0.5505, 0.7886, 0.5505, 0.7886, 0.5883, 0.7612, 0.5883, 0.7588, 0.5861, 0.9211, 0.4873, 0.8822, 0.4873, 0.8822, 0.0, 0.9211, 0.0, 0.8407, 0.5127, 0.7993, 0.5127, 0.7993, 0.02536, 0.8407, 0.02536, 0.3997, 0.5127, 0.3698, 0.5127, 0.3698, 0.02536, 0.3997, 0.02536, 0.9236, 0.8522, 0.8822, 0.8522, 0.8822, 0.825, 0.9236, 0.825, 0.9236, 0.5146, 0.8822, 0.5146, 0.8822, 0.4873, 0.9236, 0.4873, 0.7719, 0.02308, 0.427, 0.02308, 0.4295, 0.0, 0.7695, 0.0, 0.8407, 0.02536, 0.7993, 0.02536, 0.7993, 0.0, 0.8407, 0.0, 0.3997, 0.02536, 0.3698, 0.02536, 0.3698, 0.0, 0.3997, 0.0, 0.8407, 0.4873, 0.8822, 0.4873, 0.8822, 0.5127, 0.8407, 0.5127, 0.02986, 0.02536, 0.0, 0.02536, 0.0, 0.0, 0.02986, 0.0, 0.427, 0.02308, 0.3997, 0.02536, 0.3997, 0.0, 0.4295, 0.0, 0.02986, 0.0, 0.3698, 0.0, 0.3698, 0.02536, 0.02986, 0.02536, 0.7993, 0.02536, 0.7719, 0.02308, 0.7695, 0.0, 0.7993, 0.0, 0.7588, 0.5127, 0.7588, 0.6679, 0.7388, 0.6679, 0.7388, 0.5127, 0.7188, 0.8231, 0.7188, 0.6679, 0.7388, 0.6679, 0.7388, 0.8231, 0.3853, 0.7149, 0.3853, 0.5541, 0.4645, 0.5541, 0.4645, 0.7149, 9.544e-08, 0.7563, 0.0, 0.5127, 0.17, 0.5127, 0.17, 0.7563, 1.432e-07, 1.0, 9.544e-08, 0.7563, 0.17, 0.7563, 0.17, 1.0, 0.3853, 0.9586, 0.3853, 0.7978, 0.4645, 0.7978, 0.4645, 0.9586, 0.5553, 0.9586, 0.5553, 0.7978, 0.6345, 0.7978, 0.6345, 0.9586, 1.0, 0.0, 1.0, 0.2437, 0.98, 0.2437, 0.98, 9.785e-10, 0.17, 1.0, 0.17, 0.7563, 0.3399, 0.7563, 0.3399, 1.0, 0.96, 0.4873, 0.96, 0.2437, 0.98, 0.2437, 0.98, 0.4873, 0.6532, 0.732, 0.6532, 0.537, 0.6799, 0.5127, 0.6799, 0.7563, 0.6532, 0.537, 0.5366, 0.537, 0.5099, 0.5127, 0.6799, 0.5127, 0.5366, 0.537, 0.5366, 0.732, 0.5099, 0.7563, 0.5099, 0.5127, 0.5366, 0.732, 0.6532, 0.732, 0.6799, 0.7563, 0.5099, 0.7563, 0.4832, 0.537, 0.3666, 0.537, 0.3399, 0.5127, 0.5099, 0.5127, 0.3666, 0.537, 0.3666, 0.732, 0.3399, 0.7563, 0.3399, 0.5127, 0.4832, 0.732, 0.4832, 0.537, 0.5099, 0.5127, 0.5099, 0.7563, 0.3666, 0.732, 0.4832, 0.732, 0.5099, 0.7563, 0.3399, 0.7563, 0.3666, 0.7807, 0.3666, 0.9756, 0.3399, 1.0, 0.3399, 0.7563, 0.3666, 0.9756, 0.4832, 0.9756, 0.5099, 1.0, 0.3399, 1.0, 0.4832, 0.9756, 0.4832, 0.7807, 0.5099, 0.7563, 0.5099, 1.0, 0.4832, 0.7807, 0.3666, 0.7807, 0.3399, 0.7563, 0.5099, 0.7563, 0.5366, 0.9756, 0.6532, 0.9756, 0.6799, 1.0, 0.5099, 1.0, 0.5366, 0.7807, 0.5366, 0.9756, 0.5099, 1.0, 0.5099, 0.7563, 0.6532, 0.9756, 0.6532, 0.7807, 0.6799, 0.7563, 0.6799, 1.0, 0.6532, 0.7807, 0.5366, 0.7807, 0.5099, 0.7563, 0.6799, 0.7563, 0.6452, 0.7247, 0.6452, 0.5444, 0.6532, 0.537, 0.6532, 0.732, 0.6452, 0.5444, 0.5446, 0.5444, 0.5366, 0.537, 0.6532, 0.537, 0.5446, 0.5444, 0.5446, 0.7247, 0.5366, 0.732, 0.5366, 0.537, 0.5446, 0.7247, 0.6452, 0.7247, 0.6532, 0.732, 0.5366, 0.732, 0.4752, 0.5444, 0.3746, 0.5444, 0.3666, 0.537, 0.4832, 0.537, 0.3746, 0.5444, 0.3746, 0.7247, 0.3666, 0.732, 0.3666, 0.537, 0.4752, 0.7247, 0.4752, 0.5444, 0.4832, 0.537, 0.4832, 0.732, 0.3746, 0.7247, 0.4752, 0.7247, 0.4832, 0.732, 0.3666, 0.732, 0.3746, 0.788, 0.3746, 0.9683, 0.3666, 0.9756, 0.3666, 0.7807, 0.3746, 0.9683, 0.4752, 0.9683, 0.4832, 0.9756, 0.3666, 0.9756, 0.4752, 0.9683, 0.4752, 0.788, 0.4832, 0.7807, 0.4832, 0.9756, 0.4752, 0.788, 0.3746, 0.788, 0.3666, 0.7807, 0.4832, 0.7807, 0.5446, 0.9683, 0.6452, 0.9683, 0.6532, 0.9756, 0.5366, 0.9756, 0.5446, 0.788, 0.5446, 0.9683, 0.5366, 0.9756, 0.5366, 0.7807, 0.6452, 0.9683, 0.6452, 0.788, 0.6532, 0.7807, 0.6532, 0.9756, 0.6452, 0.788, 0.5446, 0.788, 0.5366, 0.7807, 0.6532, 0.7807, 0.6345, 0.7149, 0.6345, 0.5541, 0.6452, 0.5444, 0.6452, 0.7247, 0.6345, 0.5541, 0.5553, 0.5541, 0.5446, 0.5444, 0.6452, 0.5444, 0.5553, 0.5541, 0.5553, 0.7149, 0.5446, 0.7247, 0.5446, 0.5444, 0.5553, 0.7149, 0.6345, 0.7149, 0.6452, 0.7247, 0.5446, 0.7247, 0.4645, 0.5541, 0.3853, 0.5541, 0.3746, 0.5444, 0.4752, 0.5444, 0.3853, 0.5541, 0.3853, 0.7149, 0.3746, 0.7247, 0.3746, 0.5444, 0.4645, 0.7149, 0.4645, 0.5541, 0.4752, 0.5444, 0.4752, 0.7247, 0.3853, 0.7149, 0.4645, 0.7149, 0.4752, 0.7247, 0.3746, 0.7247, 0.3853, 0.7978, 0.3853, 0.9586, 0.3746, 0.9683, 0.3746, 0.788, 0.3853, 0.9586, 0.4645, 0.9586, 0.4752, 0.9683, 0.3746, 0.9683, 0.4645, 0.9586, 0.4645, 0.7978, 0.4752, 0.788, 0.4752, 0.9683, 0.4645, 0.7978, 0.3853, 0.7978, 0.3746, 0.788, 0.4752, 0.788, 0.5553, 0.9586, 0.6345, 0.9586, 0.6452, 0.9683, 0.5446, 0.9683, 0.5553, 0.7978, 0.5553, 0.9586, 0.5446, 0.9683, 0.5446, 0.788, 0.6345, 0.9586, 0.6345, 0.7978, 0.6452, 0.788, 0.6452, 0.9683, 0.6345, 0.7978, 0.5553, 0.7978, 0.5446, 0.788, 0.6452, 0.788, 0.75, 0.3125, 0.75, 0.375, 0.7188, 0.375, 0.7188, 0.3125, 0.75, 0.75, 0.75, 0.8125, 0.7188, 0.8125, 0.7188, 0.75, 0.75, 0.25, 0.75, 0.3125, 0.7188, 0.3125, 0.7188, 0.25, 0.75, 0.6875, 0.75, 0.75, 0.7188, 0.75, 0.7188, 0.6875, 0.75, 0.1875, 0.75, 0.25, 0.7188, 0.25, 0.7188, 0.1875, 0.75, 0.625, 0.75, 0.6875, 0.7188, 0.6875, 0.7188, 0.625, 0.75, 0.125, 0.75, 0.1875, 0.7188, 0.1875, 0.7188, 0.125, 0.75, 0.5625, 0.75, 0.625, 0.7188, 0.625, 0.7188, 0.5625, 0.75, 0.0625, 0.75, 0.125, 0.7188, 0.125, 0.7187, 0.0625, 0.75, 0.5, 0.75, 0.5625, 0.7188, 0.5625, 0.7188, 0.5, 0.75, 0.9375, 0.7344, 1.0, 0.7187, 0.9375, 0.7344, 0.0, 0.75, 0.0625, 0.7187, 0.0625, 0.75, 0.4375, 0.75, 0.5, 0.7188, 0.5, 0.7188, 0.4375, 0.75, 0.875, 0.75, 0.9375, 0.7187, 0.9375, 0.7188, 0.875, 0.75, 0.375, 0.75, 0.4375, 0.7188, 0.4375, 0.7188, 0.375, 0.75, 0.8125, 0.75, 0.875, 0.7188, 0.875, 0.7188, 0.8125, 0.7188, 0.375, 0.7188, 0.4375, 0.6875, 0.4375, 0.6875, 0.375, 0.7188, 0.8125, 0.7188, 0.875, 0.6875, 0.875, 0.6875, 0.8125, 0.7188, 0.3125, 0.7188, 0.375, 0.6875, 0.375, 0.6875, 0.3125, 0.7188, 0.75, 0.7188, 0.8125, 0.6875, 0.8125, 0.6875, 0.75, 0.7188, 0.25, 0.7188, 0.3125, 0.6875, 0.3125, 0.6875, 0.25, 0.7188, 0.6875, 0.7188, 0.75, 0.6875, 0.75, 0.6875, 0.6875, 0.7188, 0.1875, 0.7188, 0.25, 0.6875, 0.25, 0.6875, 0.1875, 0.7188, 0.625, 0.7188, 0.6875, 0.6875, 0.6875, 0.6875, 0.625, 0.7188, 0.125, 0.7188, 0.1875, 0.6875, 0.1875, 0.6875, 0.125, 0.7188, 0.5625, 0.7188, 0.625, 0.6875, 0.625, 0.6875, 0.5625, 0.7187, 0.0625, 0.7188, 0.125, 0.6875, 0.125, 0.6875, 0.0625, 0.7188, 0.5, 0.7188, 0.5625, 0.6875, 0.5625, 0.6875, 0.5, 0.7187, 0.9375, 0.7031, 1.0, 0.6875, 0.9375, 0.7031, 0.0, 0.7187, 0.0625, 0.6875, 0.0625, 0.7188, 0.4375, 0.7188, 0.5, 0.6875, 0.5, 0.6875, 0.4375, 0.7188, 0.875, 0.7187, 0.9375, 0.6875, 0.9375, 0.6875, 0.875, 0.6875, 0.125, 0.6875, 0.1875, 0.6562, 0.1875, 0.6562, 0.125, 0.6875, 0.5625, 0.6875, 0.625, 0.6562, 0.625, 0.6562, 0.5625, 0.6875, 0.0625, 0.6875, 0.125, 0.6562, 0.125, 0.6562, 0.0625, 0.6875, 0.5, 0.6875, 0.5625, 0.6562, 0.5625, 0.6562, 0.5, 0.6875, 0.9375, 0.6719, 1.0, 0.6562, 0.9375, 0.6719, 0.0, 0.6875, 0.0625, 0.6562, 0.0625, 0.6875, 0.4375, 0.6875, 0.5, 0.6562, 0.5, 0.6562, 0.4375, 0.6875, 0.875, 0.6875, 0.9375, 0.6562, 0.9375, 0.6562, 0.875, 0.6875, 0.375, 0.6875, 0.4375, 0.6562, 0.4375, 0.6562, 0.375, 0.6875, 0.8125, 0.6875, 0.875, 0.6562, 0.875, 0.6562, 0.8125, 0.6875, 0.3125, 0.6875, 0.375, 0.6562, 0.375, 0.6562, 0.3125, 0.6875, 0.75, 0.6875, 0.8125, 0.6562, 0.8125, 0.6562, 0.75, 0.6875, 0.25, 0.6875, 0.3125, 0.6562, 0.3125, 0.6562, 0.25, 0.6875, 0.6875, 0.6875, 0.75, 0.6562, 0.75, 0.6562, 0.6875, 0.6875, 0.1875, 0.6875, 0.25, 0.6562, 0.25, 0.6562, 0.1875, 0.6875, 0.625, 0.6875, 0.6875, 0.6562, 0.6875, 0.6562, 0.625, 0.6562, 0.8125, 0.6562, 0.875, 0.625, 0.875, 0.625, 0.8125, 0.6562, 0.3125, 0.6562, 0.375, 0.625, 0.375, 0.625, 0.3125, 0.6562, 0.75, 0.6562, 0.8125, 0.625, 0.8125, 0.625, 0.75, 0.6562, 0.25, 0.6562, 0.3125, 0.625, 0.3125, 0.625, 0.25, 0.6562, 0.6875, 0.6562, 0.75, 0.625, 0.75, 0.625, 0.6875, 0.6562, 0.1875, 0.6562, 0.25, 0.625, 0.25, 0.625, 0.1875, 0.6562, 0.625, 0.6562, 0.6875, 0.625, 0.6875, 0.625, 0.625, 0.6562, 0.125, 0.6562, 0.1875, 0.625, 0.1875, 0.625, 0.125, 0.6562, 0.5625, 0.6562, 0.625, 0.625, 0.625, 0.625, 0.5625, 0.6562, 0.0625, 0.6562, 0.125, 0.625, 0.125, 0.625, 0.0625, 0.6562, 0.5, 0.6562, 0.5625, 0.625, 0.5625, 0.625, 0.5, 0.6562, 0.9375, 0.6406, 1.0, 0.625, 0.9375, 0.6406, 0.0, 0.6562, 0.0625, 0.625, 0.0625, 0.6562, 0.4375, 0.6562, 0.5, 0.625, 0.5, 0.625, 0.4375, 0.6562, 0.875, 0.6562, 0.9375, 0.625, 0.9375, 0.625, 0.875, 0.6562, 0.375, 0.6562, 0.4375, 0.625, 0.4375, 0.625, 0.375, 0.625, 0.5625, 0.625, 0.625, 0.5937, 0.625, 0.5937, 0.5625, 0.625, 0.0625, 0.625, 0.125, 0.5937, 0.125, 0.5937, 0.0625, 0.625, 0.5, 0.625, 0.5625, 0.5937, 0.5625, 0.5937, 0.5, 0.625, 0.9375, 0.6094, 1.0, 0.5937, 0.9375, 0.6094, 0.0, 0.625, 0.0625, 0.5937, 0.0625, 0.625, 0.4375, 0.625, 0.5, 0.5937, 0.5, 0.5937, 0.4375, 0.625, 0.875, 0.625, 0.9375, 0.5937, 0.9375, 0.5937, 0.875, 0.625, 0.375, 0.625, 0.4375, 0.5937, 0.4375, 0.5938, 0.375, 0.625, 0.8125, 0.625, 0.875, 0.5937, 0.875, 0.5937, 0.8125, 0.625, 0.3125, 0.625, 0.375, 0.5938, 0.375, 0.5937, 0.3125, 0.625, 0.75, 0.625, 0.8125, 0.5937, 0.8125, 0.5937, 0.75, 0.625, 0.25, 0.625, 0.3125, 0.5937, 0.3125, 0.5937, 0.25, 0.625, 0.6875, 0.625, 0.75, 0.5937, 0.75, 0.5937, 0.6875, 0.625, 0.1875, 0.625, 0.25, 0.5937, 0.25, 0.5937, 0.1875, 0.625, 0.625, 0.625, 0.6875, 0.5937, 0.6875, 0.5937, 0.625, 0.625, 0.125, 0.625, 0.1875, 0.5937, 0.1875, 0.5937, 0.125, 0.5937, 0.3125, 0.5938, 0.375, 0.5625, 0.375, 0.5625, 0.3125, 0.5937, 0.75, 0.5937, 0.8125, 0.5625, 0.8125, 0.5625, 0.75, 0.5937, 0.25, 0.5937, 0.3125, 0.5625, 0.3125, 0.5625, 0.25, 0.5937, 0.6875, 0.5937, 0.75, 0.5625, 0.75, 0.5625, 0.6875, 0.5937, 0.1875, 0.5937, 0.25, 0.5625, 0.25, 0.5625, 0.1875, 0.5937, 0.625, 0.5937, 0.6875, 0.5625, 0.6875, 0.5625, 0.625, 0.5937, 0.125, 0.5937, 0.1875, 0.5625, 0.1875, 0.5625, 0.125, 0.5937, 0.5625, 0.5937, 0.625, 0.5625, 0.625, 0.5625, 0.5625, 0.5937, 0.0625, 0.5937, 0.125, 0.5625, 0.125, 0.5625, 0.0625, 0.5937, 0.5, 0.5937, 0.5625, 0.5625, 0.5625, 0.5625, 0.5, 0.5937, 0.9375, 0.5781, 1.0, 0.5625, 0.9375, 0.5781, 0.0, 0.5937, 0.0625, 0.5625, 0.0625, 0.5937, 0.4375, 0.5937, 0.5, 0.5625, 0.5, 0.5625, 0.4375, 0.5937, 0.875, 0.5937, 0.9375, 0.5625, 0.9375, 0.5625, 0.875, 0.5938, 0.375, 0.5937, 0.4375, 0.5625, 0.4375, 0.5625, 0.375, 0.5937, 0.8125, 0.5937, 0.875, 0.5625, 0.875, 0.5625, 0.8125, 0.5625, 0.0625, 0.5625, 0.125, 0.5312, 0.125, 0.5312, 0.0625, 0.5625, 0.5, 0.5625, 0.5625, 0.5312, 0.5625, 0.5312, 0.5, 0.5625, 0.9375, 0.5469, 1.0, 0.5312, 0.9375, 0.5469, 0.0, 0.5625, 0.0625, 0.5312, 0.0625, 0.5625, 0.4375, 0.5625, 0.5, 0.5312, 0.5, 0.5312, 0.4375, 0.5625, 0.875, 0.5625, 0.9375, 0.5312, 0.9375, 0.5312, 0.875, 0.5625, 0.375, 0.5625, 0.4375, 0.5312, 0.4375, 0.5312, 0.375, 0.5625, 0.8125, 0.5625, 0.875, 0.5312, 0.875, 0.5312, 0.8125, 0.5625, 0.3125, 0.5625, 0.375, 0.5312, 0.375, 0.5312, 0.3125, 0.5625, 0.75, 0.5625, 0.8125, 0.5312, 0.8125, 0.5312, 0.75, 0.5625, 0.25, 0.5625, 0.3125, 0.5312, 0.3125, 0.5312, 0.25, 0.5625, 0.6875, 0.5625, 0.75, 0.5312, 0.75, 0.5312, 0.6875, 0.5625, 0.1875, 0.5625, 0.25, 0.5312, 0.25, 0.5312, 0.1875, 0.5625, 0.625, 0.5625, 0.6875, 0.5312, 0.6875, 0.5312, 0.625, 0.5625, 0.125, 0.5625, 0.1875, 0.5312, 0.1875, 0.5312, 0.125, 0.5625, 0.5625, 0.5625, 0.625, 0.5312, 0.625, 0.5312, 0.5625, 0.5312, 0.75, 0.5312, 0.8125, 0.5, 0.8125, 0.5, 0.75, 0.5312, 0.25, 0.5312, 0.3125, 0.5, 0.3125, 0.5, 0.25, 0.5312, 0.6875, 0.5312, 0.75, 0.5, 0.75, 0.5, 0.6875, 0.5312, 0.1875, 0.5312, 0.25, 0.5, 0.25, 0.5, 0.1875, 0.5312, 0.625, 0.5312, 0.6875, 0.5, 0.6875, 0.5, 0.625, 0.5312, 0.125, 0.5312, 0.1875, 0.5, 0.1875, 0.5, 0.125, 0.5312, 0.5625, 0.5312, 0.625, 0.5, 0.625, 0.5, 0.5625, 0.5312, 0.0625, 0.5312, 0.125, 0.5, 0.125, 0.5, 0.0625, 0.5312, 0.5, 0.5312, 0.5625, 0.5, 0.5625, 0.5, 0.5, 0.5312, 0.9375, 0.5156, 1.0, 0.5, 0.9375, 0.5156, 0.0, 0.5312, 0.0625, 0.5, 0.0625, 0.5312, 0.4375, 0.5312, 0.5, 0.5, 0.5, 0.5, 0.4375, 0.5312, 0.875, 0.5312, 0.9375, 0.5, 0.9375, 0.5, 0.875, 0.5312, 0.375, 0.5312, 0.4375, 0.5, 0.4375, 0.5, 0.375, 0.5312, 0.8125, 0.5312, 0.875, 0.5, 0.875, 0.5, 0.8125, 0.5312, 0.3125, 0.5312, 0.375, 0.5, 0.375, 0.5, 0.3125, 0.5, 0.5, 0.5, 0.5625, 0.4687, 0.5625, 0.4687, 0.5, 0.5, 0.9375, 0.4844, 1.0, 0.4687, 0.9375, 0.4844, 0.0, 0.5, 0.0625, 0.4687, 0.0625, 0.5, 0.4375, 0.5, 0.5, 0.4687, 0.5, 0.4687, 0.4375, 0.5, 0.875, 0.5, 0.9375, 0.4687, 0.9375, 0.4687, 0.875, 0.5, 0.375, 0.5, 0.4375, 0.4687, 0.4375, 0.4687, 0.375, 0.5, 0.8125, 0.5, 0.875, 0.4687, 0.875, 0.4687, 0.8125, 0.5, 0.3125, 0.5, 0.375, 0.4687, 0.375, 0.4687, 0.3125, 0.5, 0.75, 0.5, 0.8125, 0.4687, 0.8125, 0.4687, 0.75, 0.5, 0.25, 0.5, 0.3125, 0.4687, 0.3125, 0.4687, 0.25, 0.5, 0.6875, 0.5, 0.75, 0.4687, 0.75, 0.4687, 0.6875, 0.5, 0.1875, 0.5, 0.25, 0.4687, 0.25, 0.4687, 0.1875, 0.5, 0.625, 0.5, 0.6875, 0.4687, 0.6875, 0.4687, 0.625, 0.5, 0.125, 0.5, 0.1875, 0.4687, 0.1875, 0.4687, 0.125, 0.5, 0.5625, 0.5, 0.625, 0.4687, 0.625, 0.4687, 0.5625, 0.5, 0.0625, 0.5, 0.125, 0.4687, 0.125, 0.4687, 0.0625, 0.4687, 0.25, 0.4687, 0.3125, 0.4375, 0.3125, 0.4375, 0.25, 0.4687, 0.6875, 0.4687, 0.75, 0.4375, 0.75, 0.4375, 0.6875, 0.4687, 0.1875, 0.4687, 0.25, 0.4375, 0.25, 0.4375, 0.1875, 0.4687, 0.625, 0.4687, 0.6875, 0.4375, 0.6875, 0.4375, 0.625, 0.4687, 0.125, 0.4687, 0.1875, 0.4375, 0.1875, 0.4375, 0.125, 0.4687, 0.5625, 0.4687, 0.625, 0.4375, 0.625, 0.4375, 0.5625, 0.4687, 0.0625, 0.4687, 0.125, 0.4375, 0.125, 0.4375, 0.0625, 0.4687, 0.5, 0.4687, 0.5625, 0.4375, 0.5625, 0.4375, 0.5, 0.4687, 0.9375, 0.4531, 1.0, 0.4375, 0.9375, 0.4531, 0.0, 0.4687, 0.0625, 0.4375, 0.0625, 0.4687, 0.4375, 0.4687, 0.5, 0.4375, 0.5, 0.4375, 0.4375, 0.4687, 0.875, 0.4687, 0.9375, 0.4375, 0.9375, 0.4375, 0.875, 0.4687, 0.375, 0.4687, 0.4375, 0.4375, 0.4375, 0.4375, 0.375, 0.4687, 0.8125, 0.4687, 0.875, 0.4375, 0.875, 0.4375, 0.8125, 0.4687, 0.3125, 0.4687, 0.375, 0.4375, 0.375, 0.4375, 0.3125, 0.4687, 0.75, 0.4687, 0.8125, 0.4375, 0.8125, 0.4375, 0.75, 0.4219, 0.0, 0.4375, 0.0625, 0.4062, 0.0625, 0.4375, 0.4375, 0.4375, 0.5, 0.4062, 0.5, 0.4062, 0.4375, 0.4375, 0.875, 0.4375, 0.9375, 0.4062, 0.9375, 0.4062, 0.875, 0.4375, 0.375, 0.4375, 0.4375, 0.4062, 0.4375, 0.4062, 0.375, 0.4375, 0.8125, 0.4375, 0.875, 0.4062, 0.875, 0.4062, 0.8125, 0.4375, 0.3125, 0.4375, 0.375, 0.4062, 0.375, 0.4062, 0.3125, 0.4375, 0.75, 0.4375, 0.8125, 0.4062, 0.8125, 0.4062, 0.75, 0.4375, 0.25, 0.4375, 0.3125, 0.4062, 0.3125, 0.4062, 0.25, 0.4375, 0.6875, 0.4375, 0.75, 0.4062, 0.75, 0.4062, 0.6875, 0.4375, 0.1875, 0.4375, 0.25, 0.4062, 0.25, 0.4062, 0.1875, 0.4375, 0.625, 0.4375, 0.6875, 0.4062, 0.6875, 0.4062, 0.625, 0.4375, 0.125, 0.4375, 0.1875, 0.4062, 0.1875, 0.4062, 0.125, 0.4375, 0.5625, 0.4375, 0.625, 0.4062, 0.625, 0.4062, 0.5625, 0.4375, 0.0625, 0.4375, 0.125, 0.4062, 0.125, 0.4062, 0.0625, 0.4375, 0.5, 0.4375, 0.5625, 0.4062, 0.5625, 0.4062, 0.5, 0.4375, 0.9375, 0.4219, 1.0, 0.4062, 0.9375, 0.4062, 0.1875, 0.4062, 0.25, 0.375, 0.25, 0.375, 0.1875, 0.4062, 0.625, 0.4062, 0.6875, 0.375, 0.6875, 0.375, 0.625, 0.4062, 0.125, 0.4062, 0.1875, 0.375, 0.1875, 0.375, 0.125, 0.4062, 0.5625, 0.4062, 0.625, 0.375, 0.625, 0.375, 0.5625, 0.4062, 0.0625, 0.4062, 0.125, 0.375, 0.125, 0.375, 0.0625, 0.4062, 0.5, 0.4062, 0.5625, 0.375, 0.5625, 0.375, 0.5, 0.4062, 0.9375, 0.3906, 1.0, 0.375, 0.9375, 0.3906, 0.0, 0.4062, 0.0625, 0.375, 0.0625, 0.4062, 0.4375, 0.4062, 0.5, 0.375, 0.5, 0.375, 0.4375, 0.4062, 0.875, 0.4062, 0.9375, 0.375, 0.9375, 0.375, 0.875, 0.4062, 0.375, 0.4062, 0.4375, 0.375, 0.4375, 0.375, 0.375, 0.4062, 0.8125, 0.4062, 0.875, 0.375, 0.875, 0.375, 0.8125, 0.4062, 0.3125, 0.4062, 0.375, 0.375, 0.375, 0.375, 0.3125, 0.4062, 0.75, 0.4062, 0.8125, 0.375, 0.8125, 0.375, 0.75, 0.4062, 0.25, 0.4062, 0.3125, 0.375, 0.3125, 0.375, 0.25, 0.4062, 0.6875, 0.4062, 0.75, 0.375, 0.75, 0.375, 0.6875, 0.375, 0.875, 0.375, 0.9375, 0.3437, 0.9375, 0.3437, 0.875, 0.375, 0.375, 0.375, 0.4375, 0.3437, 0.4375, 0.3437, 0.375, 0.375, 0.8125, 0.375, 0.875, 0.3437, 0.875, 0.3437, 0.8125, 0.375, 0.3125, 0.375, 0.375, 0.3437, 0.375, 0.3437, 0.3125, 0.375, 0.75, 0.375, 0.8125, 0.3437, 0.8125, 0.3437, 0.75, 0.375, 0.25, 0.375, 0.3125, 0.3437, 0.3125, 0.3437, 0.25, 0.375, 0.6875, 0.375, 0.75, 0.3437, 0.75, 0.3437, 0.6875, 0.375, 0.1875, 0.375, 0.25, 0.3437, 0.25, 0.3437, 0.1875, 0.375, 0.625, 0.375, 0.6875, 0.3437, 0.6875, 0.3437, 0.625, 0.375, 0.125, 0.375, 0.1875, 0.3437, 0.1875, 0.3437, 0.125, 0.375, 0.5625, 0.375, 0.625, 0.3437, 0.625, 0.3437, 0.5625, 0.375, 0.0625, 0.375, 0.125, 0.3437, 0.125, 0.3437, 0.0625, 0.375, 0.5, 0.375, 0.5625, 0.3437, 0.5625, 0.3437, 0.5, 0.375, 0.9375, 0.3594, 1.0, 0.3437, 0.9375, 0.3594, 0.0, 0.375, 0.0625, 0.3437, 0.0625, 0.375, 0.4375, 0.375, 0.5, 0.3437, 0.5, 0.3437, 0.4375, 0.3437, 0.625, 0.3437, 0.6875, 0.3125, 0.6875, 0.3125, 0.625, 0.3437, 0.125, 0.3437, 0.1875, 0.3125, 0.1875, 0.3125, 0.125, 0.3437, 0.5625, 0.3437, 0.625, 0.3125, 0.625, 0.3125, 0.5625, 0.3437, 0.0625, 0.3437, 0.125, 0.3125, 0.125, 0.3125, 0.0625, 0.3437, 0.5, 0.3437, 0.5625, 0.3125, 0.5625, 0.3125, 0.5, 0.3437, 0.9375, 0.3281, 1.0, 0.3125, 0.9375, 0.3281, 0.0, 0.3437, 0.0625, 0.3125, 0.0625, 0.3437, 0.4375, 0.3437, 0.5, 0.3125, 0.5, 0.3125, 0.4375, 0.3437, 0.875, 0.3437, 0.9375, 0.3125, 0.9375, 0.3125, 0.875, 0.3437, 0.375, 0.3437, 0.4375, 0.3125, 0.4375, 0.3125, 0.375, 0.3437, 0.8125, 0.3437, 0.875, 0.3125, 0.875, 0.3125, 0.8125, 0.3437, 0.3125, 0.3437, 0.375, 0.3125, 0.375, 0.3125, 0.3125, 0.3437, 0.75, 0.3437, 0.8125, 0.3125, 0.8125, 0.3125, 0.75, 0.3437, 0.25, 0.3437, 0.3125, 0.3125, 0.3125, 0.3125, 0.25, 0.3437, 0.6875, 0.3437, 0.75, 0.3125, 0.75, 0.3125, 0.6875, 0.3437, 0.1875, 0.3437, 0.25, 0.3125, 0.25, 0.3125, 0.1875, 0.3125, 0.375, 0.3125, 0.4375, 0.2812, 0.4375, 0.2812, 0.375, 0.3125, 0.8125, 0.3125, 0.875, 0.2812, 0.875, 0.2812, 0.8125, 0.3125, 0.3125, 0.3125, 0.375, 0.2812, 0.375, 0.2812, 0.3125, 0.3125, 0.75, 0.3125, 0.8125, 0.2812, 0.8125, 0.2812, 0.75, 0.3125, 0.25, 0.3125, 0.3125, 0.2812, 0.3125, 0.2812, 0.25, 0.3125, 0.6875, 0.3125, 0.75, 0.2812, 0.75, 0.2812, 0.6875, 0.3125, 0.1875, 0.3125, 0.25, 0.2812, 0.25, 0.2812, 0.1875, 0.3125, 0.625, 0.3125, 0.6875, 0.2812, 0.6875, 0.2812, 0.625, 0.3125, 0.125, 0.3125, 0.1875, 0.2812, 0.1875, 0.2812, 0.125, 0.3125, 0.5625, 0.3125, 0.625, 0.2812, 0.625, 0.2812, 0.5625, 0.3125, 0.0625, 0.3125, 0.125, 0.2812, 0.125, 0.2812, 0.0625, 0.3125, 0.5, 0.3125, 0.5625, 0.2812, 0.5625, 0.2812, 0.5, 0.3125, 0.9375, 0.2969, 1.0, 0.2812, 0.9375, 0.2969, 0.0, 0.3125, 0.0625, 0.2812, 0.0625, 0.3125, 0.4375, 0.3125, 0.5, 0.2812, 0.5, 0.2812, 0.4375, 0.3125, 0.875, 0.3125, 0.9375, 0.2812, 0.9375, 0.2812, 0.875, 0.2812, 0.125, 0.2812, 0.1875, 0.25, 0.1875, 0.25, 0.125, 0.2812, 0.5625, 0.2812, 0.625, 0.25, 0.625, 0.25, 0.5625, 0.2812, 0.0625, 0.2812, 0.125, 0.25, 0.125, 0.25, 0.0625, 0.2812, 0.5, 0.2812, 0.5625, 0.25, 0.5625, 0.25, 0.5, 0.2812, 0.9375, 0.2656, 1.0, 0.25, 0.9375, 0.2656, 0.0, 0.2812, 0.0625, 0.25, 0.0625, 0.2812, 0.4375, 0.2812, 0.5, 0.25, 0.5, 0.25, 0.4375, 0.2812, 0.875, 0.2812, 0.9375, 0.25, 0.9375, 0.25, 0.875, 0.2812, 0.375, 0.2812, 0.4375, 0.25, 0.4375, 0.25, 0.375, 0.2812, 0.8125, 0.2812, 0.875, 0.25, 0.875, 0.25, 0.8125, 0.2812, 0.3125, 0.2812, 0.375, 0.25, 0.375, 0.25, 0.3125, 0.2812, 0.75, 0.2812, 0.8125, 0.25, 0.8125, 0.25, 0.75, 0.2812, 0.25, 0.2812, 0.3125, 0.25, 0.3125, 0.25, 0.25, 0.2812, 0.6875, 0.2812, 0.75, 0.25, 0.75, 0.25, 0.6875, 0.2812, 0.1875, 0.2812, 0.25, 0.25, 0.25, 0.25, 0.1875, 0.2812, 0.625, 0.2812, 0.6875, 0.25, 0.6875, 0.25, 0.625, 0.25, 0.8125, 0.25, 0.875, 0.2188, 0.875, 0.2188, 0.8125, 0.25, 0.3125, 0.25, 0.375, 0.2188, 0.375, 0.2187, 0.3125, 0.25, 0.75, 0.25, 0.8125, 0.2188, 0.8125, 0.2187, 0.75, 0.25, 0.25, 0.25, 0.3125, 0.2187, 0.3125, 0.2187, 0.25, 0.25, 0.6875, 0.25, 0.75, 0.2187, 0.75, 0.2187, 0.6875, 0.25, 0.1875, 0.25, 0.25, 0.2187, 0.25, 0.2188, 0.1875, 0.25, 0.625, 0.25, 0.6875, 0.2187, 0.6875, 0.2188, 0.625, 0.25, 0.125, 0.25, 0.1875, 0.2188, 0.1875, 0.2188, 0.125, 0.25, 0.5625, 0.25, 0.625, 0.2188, 0.625, 0.2187, 0.5625, 0.25, 0.0625, 0.25, 0.125, 0.2188, 0.125, 0.2188, 0.0625, 0.25, 0.5, 0.25, 0.5625, 0.2187, 0.5625, 0.2187, 0.5, 0.25, 0.9375, 0.2344, 1.0, 0.2188, 0.9375, 0.2344, 0.0, 0.25, 0.0625, 0.2188, 0.0625, 0.25, 0.4375, 0.25, 0.5, 0.2187, 0.5, 0.2187, 0.4375, 0.25, 0.875, 0.25, 0.9375, 0.2188, 0.9375, 0.2188, 0.875, 0.25, 0.375, 0.25, 0.4375, 0.2187, 0.4375, 0.2188, 0.375, 0.2187, 0.5625, 0.2188, 0.625, 0.1875, 0.625, 0.1875, 0.5625, 0.2188, 0.0625, 0.2188, 0.125, 0.1875, 0.125, 0.1875, 0.0625, 0.2187, 0.5, 0.2187, 0.5625, 0.1875, 0.5625, 0.1875, 0.5, 0.2188, 0.9375, 0.2031, 1.0, 0.1875, 0.9375, 0.2031, 0.0, 0.2188, 0.0625, 0.1875, 0.0625, 0.2187, 0.4375, 0.2187, 0.5, 0.1875, 0.5, 0.1875, 0.4375, 0.2188, 0.875, 0.2188, 0.9375, 0.1875, 0.9375, 0.1875, 0.875, 0.2188, 0.375, 0.2187, 0.4375, 0.1875, 0.4375, 0.1875, 0.375, 0.2188, 0.8125, 0.2188, 0.875, 0.1875, 0.875, 0.1875, 0.8125, 0.2187, 0.3125, 0.2188, 0.375, 0.1875, 0.375, 0.1875, 0.3125, 0.2187, 0.75, 0.2188, 0.8125, 0.1875, 0.8125, 0.1875, 0.75, 0.2187, 0.25, 0.2187, 0.3125, 0.1875, 0.3125, 0.1875, 0.25, 0.2187, 0.6875, 0.2187, 0.75, 0.1875, 0.75, 0.1875, 0.6875, 0.2188, 0.1875, 0.2187, 0.25, 0.1875, 0.25, 0.1875, 0.1875, 0.2188, 0.625, 0.2187, 0.6875, 0.1875, 0.6875, 0.1875, 0.625, 0.2188, 0.125, 0.2188, 0.1875, 0.1875, 0.1875, 0.1875, 0.125, 0.1875, 0.3125, 0.1875, 0.375, 0.1563, 0.375, 0.1562, 0.3125, 0.1875, 0.75, 0.1875, 0.8125, 0.1563, 0.8125, 0.1563, 0.75, 0.1875, 0.25, 0.1875, 0.3125, 0.1562, 0.3125, 0.1563, 0.25, 0.1875, 0.6875, 0.1875, 0.75, 0.1563, 0.75, 0.1562, 0.6875, 0.1875, 0.1875, 0.1875, 0.25, 0.1563, 0.25, 0.1563, 0.1875, 0.1875, 0.625, 0.1875, 0.6875, 0.1562, 0.6875, 0.1563, 0.625, 0.1875, 0.125, 0.1875, 0.1875, 0.1563, 0.1875, 0.1563, 0.125, 0.1875, 0.5625, 0.1875, 0.625, 0.1563, 0.625, 0.1562, 0.5625, 0.1875, 0.0625, 0.1875, 0.125, 0.1563, 0.125, 0.1563, 0.0625, 0.1875, 0.5, 0.1875, 0.5625, 0.1562, 0.5625, 0.1562, 0.5, 0.1875, 0.9375, 0.1719, 1.0, 0.1563, 0.9375, 0.1719, 0.0, 0.1875, 0.0625, 0.1563, 0.0625, 0.1875, 0.4375, 0.1875, 0.5, 0.1562, 0.5, 0.1562, 0.4375, 0.1875, 0.875, 0.1875, 0.9375, 0.1563, 0.9375, 0.1563, 0.875, 0.1875, 0.375, 0.1875, 0.4375, 0.1562, 0.4375, 0.1563, 0.375, 0.1875, 0.8125, 0.1875, 0.875, 0.1563, 0.875, 0.1563, 0.8125, 0.1563, 0.0625, 0.1563, 0.125, 0.125, 0.125, 0.125, 0.0625, 0.1562, 0.5, 0.1562, 0.5625, 0.125, 0.5625, 0.125, 0.5, 0.1563, 0.9375, 0.1406, 1.0, 0.125, 0.9375, 0.1406, 0.0, 0.1563, 0.0625, 0.125, 0.0625, 0.1562, 0.4375, 0.1562, 0.5, 0.125, 0.5, 0.125, 0.4375, 0.1563, 0.875, 0.1563, 0.9375, 0.125, 0.9375, 0.125, 0.875, 0.1563, 0.375, 0.1562, 0.4375, 0.125, 0.4375, 0.125, 0.375, 0.1563, 0.8125, 0.1563, 0.875, 0.125, 0.875, 0.125, 0.8125, 0.1562, 0.3125, 0.1563, 0.375, 0.125, 0.375, 0.125, 0.3125, 0.1563, 0.75, 0.1563, 0.8125, 0.125, 0.8125, 0.125, 0.75, 0.1563, 0.25, 0.1562, 0.3125, 0.125, 0.3125, 0.125, 0.25, 0.1562, 0.6875, 0.1563, 0.75, 0.125, 0.75, 0.125, 0.6875, 0.1563, 0.1875, 0.1563, 0.25, 0.125, 0.25, 0.125, 0.1875, 0.1563, 0.625, 0.1562, 0.6875, 0.125, 0.6875, 0.125, 0.625, 0.1563, 0.125, 0.1563, 0.1875, 0.125, 0.1875, 0.125, 0.125, 0.1562, 0.5625, 0.1563, 0.625, 0.125, 0.625, 0.125, 0.5625, 0.125, 0.25, 0.125, 0.3125, 0.09375, 0.3125, 0.09375, 0.25, 0.125, 0.6875, 0.125, 0.75, 0.09375, 0.75, 0.09375, 0.6875, 0.125, 0.1875, 0.125, 0.25, 0.09375, 0.25, 0.09375, 0.1875, 0.125, 0.625, 0.125, 0.6875, 0.09375, 0.6875, 0.09375, 0.625, 0.125, 0.125, 0.125, 0.1875, 0.09375, 0.1875, 0.09375, 0.125, 0.125, 0.5625, 0.125, 0.625, 0.09375, 0.625, 0.09375, 0.5625, 0.125, 0.0625, 0.125, 0.125, 0.09375, 0.125, 0.09375, 0.0625, 0.125, 0.5, 0.125, 0.5625, 0.09375, 0.5625, 0.09375, 0.5, 0.125, 0.9375, 0.1094, 1.0, 0.09375, 0.9375, 0.1094, 0.0, 0.125, 0.0625, 0.09375, 0.0625, 0.125, 0.4375, 0.125, 0.5, 0.09375, 0.5, 0.09375, 0.4375, 0.125, 0.875, 0.125, 0.9375, 0.09375, 0.9375, 0.09375, 0.875, 0.125, 0.375, 0.125, 0.4375, 0.09375, 0.4375, 0.09375, 0.375, 0.125, 0.8125, 0.125, 0.875, 0.09375, 0.875, 0.09375, 0.8125, 0.125, 0.3125, 0.125, 0.375, 0.09375, 0.375, 0.09375, 0.3125, 0.125, 0.75, 0.125, 0.8125, 0.09375, 0.8125, 0.09375, 0.75, 0.09375, 0.9375, 0.07813, 1.0, 0.0625, 0.9375, 0.07813, 0.0, 0.09375, 0.0625, 0.0625, 0.0625, 0.09375, 0.4375, 0.09375, 0.5, 0.0625, 0.5, 0.0625, 0.4375, 0.09375, 0.875, 0.09375, 0.9375, 0.0625, 0.9375, 0.0625, 0.875, 0.09375, 0.375, 0.09375, 0.4375, 0.0625, 0.4375, 0.0625, 0.375, 0.09375, 0.8125, 0.09375, 0.875, 0.0625, 0.875, 0.0625, 0.8125, 0.09375, 0.3125, 0.09375, 0.375, 0.0625, 0.375, 0.0625, 0.3125, 0.09375, 0.75, 0.09375, 0.8125, 0.0625, 0.8125, 0.0625, 0.75, 0.09375, 0.25, 0.09375, 0.3125, 0.0625, 0.3125, 0.0625, 0.25, 0.09375, 0.6875, 0.09375, 0.75, 0.0625, 0.75, 0.0625, 0.6875, 0.09375, 0.1875, 0.09375, 0.25, 0.0625, 0.25, 0.0625, 0.1875, 0.09375, 0.625, 0.09375, 0.6875, 0.0625, 0.6875, 0.0625, 0.625, 0.09375, 0.125, 0.09375, 0.1875, 0.0625, 0.1875, 0.0625, 0.125, 0.09375, 0.5625, 0.09375, 0.625, 0.0625, 0.625, 0.0625, 0.5625, 0.09375, 0.0625, 0.09375, 0.125, 0.0625, 0.125, 0.0625, 0.0625, 0.09375, 0.5, 0.09375, 0.5625, 0.0625, 0.5625, 0.0625, 0.5, 0.0625, 0.6875, 0.0625, 0.75, 0.03125, 0.75, 0.03125, 0.6875, 0.0625, 0.1875, 0.0625, 0.25, 0.03125, 0.25, 0.03125, 0.1875, 0.0625, 0.625, 0.0625, 0.6875, 0.03125, 0.6875, 0.03125, 0.625, 0.0625, 0.125, 0.0625, 0.1875, 0.03125, 0.1875, 0.03125, 0.125, 0.0625, 0.5625, 0.0625, 0.625, 0.03125, 0.625, 0.03125, 0.5625, 0.0625, 0.0625, 0.0625, 0.125, 0.03125, 0.125, 0.03125, 0.0625, 0.0625, 0.5, 0.0625, 0.5625, 0.03125, 0.5625, 0.03125, 0.5, 0.0625, 0.9375, 0.04688, 1.0, 0.03125, 0.9375, 0.04688, 0.0, 0.0625, 0.0625, 0.03125, 0.0625, 0.0625, 0.4375, 0.0625, 0.5, 0.03125, 0.5, 0.03125, 0.4375, 0.0625, 0.875, 0.0625, 0.9375, 0.03125, 0.9375, 0.03125, 0.875, 0.0625, 0.375, 0.0625, 0.4375, 0.03125, 0.4375, 0.03125, 0.375, 0.0625, 0.8125, 0.0625, 0.875, 0.03125, 0.875, 0.03125, 0.8125, 0.0625, 0.3125, 0.0625, 0.375, 0.03125, 0.375, 0.03125, 0.3125, 0.0625, 0.75, 0.0625, 0.8125, 0.03125, 0.8125, 0.03125, 0.75, 0.0625, 0.25, 0.0625, 0.3125, 0.03125, 0.3125, 0.03125, 0.25, 0.03125, 0.4375, 0.03125, 0.5, 0.0, 0.5, 0.0, 0.4375, 0.03125, 0.875, 0.03125, 0.9375, 2.384e-07, 0.9375, 8.941e-08, 0.875, 0.03125, 0.375, 0.03125, 0.4375, 0.0, 0.4375, 5.96e-08, 0.375, 0.03125, 0.8125, 0.03125, 0.875, 8.941e-08, 0.875, 5.96e-08, 0.8125, 0.03125, 0.3125, 0.03125, 0.375, 5.96e-08, 0.375, 0.0, 0.3125, 0.03125, 0.75, 0.03125, 0.8125, 5.96e-08, 0.8125, 0.0, 0.75, 0.03125, 0.25, 0.03125, 0.3125, 0.0, 0.3125, 0.0, 0.25, 0.03125, 0.6875, 0.03125, 0.75, 0.0, 0.75, 0.0, 0.6875, 0.03125, 0.1875, 0.03125, 0.25, 0.0, 0.25, 5.96e-08, 0.1875, 0.03125, 0.625, 0.03125, 0.6875, 0.0, 0.6875, 5.96e-08, 0.625, 0.03125, 0.125, 0.03125, 0.1875, 5.96e-08, 0.1875, 8.941e-08, 0.125, 0.03125, 0.5625, 0.03125, 0.625, 5.96e-08, 0.625, 0.0, 0.5625, 0.03125, 0.0625, 0.03125, 0.125, 8.941e-08, 0.125, 2.384e-07, 0.0625, 0.03125, 0.5, 0.03125, 0.5625, 0.0, 0.5625, 0.0, 0.5, 0.03125, 0.9375, 0.01563, 1.0, 2.384e-07, 0.9375, 0.01563, 0.0, 0.03125, 0.0625, 2.384e-07, 0.0625, 1.0, 0.1875, 1.0, 0.25, 0.9688, 0.25, 0.9688, 0.1875, 1.0, 0.625, 1.0, 0.6875, 0.9688, 0.6875, 0.9688, 0.625, 1.0, 0.125, 1.0, 0.1875, 0.9688, 0.1875, 0.9688, 0.125, 1.0, 0.5625, 1.0, 0.625, 0.9688, 0.625, 0.9688, 0.5625, 1.0, 0.0625, 1.0, 0.125, 0.9688, 0.125, 0.9688, 0.0625, 1.0, 0.5, 1.0, 0.5625, 0.9688, 0.5625, 0.9688, 0.5, 1.0, 0.9375, 0.9844, 1.0, 0.9688, 0.9375, 0.9844, 0.0, 1.0, 0.0625, 0.9688, 0.0625, 1.0, 0.4375, 1.0, 0.5, 0.9688, 0.5, 0.9688, 0.4375, 1.0, 0.875, 1.0, 0.9375, 0.9688, 0.9375, 0.9688, 0.875, 1.0, 0.375, 1.0, 0.4375, 0.9688, 0.4375, 0.9688, 0.375, 1.0, 0.8125, 1.0, 0.875, 0.9688, 0.875, 0.9688, 0.8125, 1.0, 0.3125, 1.0, 0.375, 0.9688, 0.375, 0.9688, 0.3125, 1.0, 0.75, 1.0, 0.8125, 0.9688, 0.8125, 0.9688, 0.75, 1.0, 0.25, 1.0, 0.3125, 0.9688, 0.3125, 0.9688, 0.25, 1.0, 0.6875, 1.0, 0.75, 0.9688, 0.75, 0.9688, 0.6875, 0.9688, 0.875, 0.9688, 0.9375, 0.9375, 0.9375, 0.9375, 0.875, 0.9688, 0.375, 0.9688, 0.4375, 0.9375, 0.4375, 0.9375, 0.375, 0.9688, 0.8125, 0.9688, 0.875, 0.9375, 0.875, 0.9375, 0.8125, 0.9688, 0.3125, 0.9688, 0.375, 0.9375, 0.375, 0.9375, 0.3125, 0.9688, 0.75, 0.9688, 0.8125, 0.9375, 0.8125, 0.9375, 0.75, 0.9688, 0.25, 0.9688, 0.3125, 0.9375, 0.3125, 0.9375, 0.25, 0.9688, 0.6875, 0.9688, 0.75, 0.9375, 0.75, 0.9375, 0.6875, 0.9688, 0.1875, 0.9688, 0.25, 0.9375, 0.25, 0.9375, 0.1875, 0.9688, 0.625, 0.9688, 0.6875, 0.9375, 0.6875, 0.9375, 0.625, 0.9688, 0.125, 0.9688, 0.1875, 0.9375, 0.1875, 0.9375, 0.125, 0.9688, 0.5625, 0.9688, 0.625, 0.9375, 0.625, 0.9375, 0.5625, 0.9688, 0.0625, 0.9688, 0.125, 0.9375, 0.125, 0.9375, 0.0625, 0.9688, 0.5, 0.9688, 0.5625, 0.9375, 0.5625, 0.9375, 0.5, 0.9688, 0.9375, 0.9531, 1.0, 0.9375, 0.9375, 0.9531, 0.0, 0.9688, 0.0625, 0.9375, 0.0625, 0.9688, 0.4375, 0.9688, 0.5, 0.9375, 0.5, 0.9375, 0.4375, 0.9375, 0.625, 0.9375, 0.6875, 0.9062, 0.6875, 0.9062, 0.625, 0.9375, 0.125, 0.9375, 0.1875, 0.9062, 0.1875, 0.9063, 0.125, 0.9375, 0.5625, 0.9375, 0.625, 0.9062, 0.625, 0.9062, 0.5625, 0.9375, 0.0625, 0.9375, 0.125, 0.9063, 0.125, 0.9063, 0.0625, 0.9375, 0.5, 0.9375, 0.5625, 0.9062, 0.5625, 0.9062, 0.5, 0.9375, 0.9375, 0.9219, 1.0, 0.9063, 0.9375, 0.9219, 0.0, 0.9375, 0.0625, 0.9063, 0.0625, 0.9375, 0.4375, 0.9375, 0.5, 0.9062, 0.5, 0.9062, 0.4375, 0.9375, 0.875, 0.9375, 0.9375, 0.9063, 0.9375, 0.9063, 0.875, 0.9375, 0.375, 0.9375, 0.4375, 0.9062, 0.4375, 0.9062, 0.375, 0.9375, 0.8125, 0.9375, 0.875, 0.9063, 0.875, 0.9062, 0.8125, 0.9375, 0.3125, 0.9375, 0.375, 0.9062, 0.375, 0.9062, 0.3125, 0.9375, 0.75, 0.9375, 0.8125, 0.9062, 0.8125, 0.9062, 0.75, 0.9375, 0.25, 0.9375, 0.3125, 0.9062, 0.3125, 0.9062, 0.25, 0.9375, 0.6875, 0.9375, 0.75, 0.9062, 0.75, 0.9062, 0.6875, 0.9375, 0.1875, 0.9375, 0.25, 0.9062, 0.25, 0.9062, 0.1875, 0.9062, 0.375, 0.9062, 0.4375, 0.875, 0.4375, 0.875, 0.375, 0.9062, 0.8125, 0.9063, 0.875, 0.875, 0.875, 0.875, 0.8125, 0.9062, 0.3125, 0.9062, 0.375, 0.875, 0.375, 0.875, 0.3125, 0.9062, 0.75, 0.9062, 0.8125, 0.875, 0.8125, 0.875, 0.75, 0.9062, 0.25, 0.9062, 0.3125, 0.875, 0.3125, 0.875, 0.25, 0.9062, 0.6875, 0.9062, 0.75, 0.875, 0.75, 0.875, 0.6875, 0.9062, 0.1875, 0.9062, 0.25, 0.875, 0.25, 0.875, 0.1875, 0.9062, 0.625, 0.9062, 0.6875, 0.875, 0.6875, 0.875, 0.625, 0.9063, 0.125, 0.9062, 0.1875, 0.875, 0.1875, 0.875, 0.125, 0.9062, 0.5625, 0.9062, 0.625, 0.875, 0.625, 0.875, 0.5625, 0.9063, 0.0625, 0.9063, 0.125, 0.875, 0.125, 0.875, 0.0625, 0.9062, 0.5, 0.9062, 0.5625, 0.875, 0.5625, 0.875, 0.5, 0.9063, 0.9375, 0.8906, 1.0, 0.875, 0.9375, 0.8906, 0.0, 0.9063, 0.0625, 0.875, 0.0625, 0.9062, 0.4375, 0.9062, 0.5, 0.875, 0.5, 0.875, 0.4375, 0.9063, 0.875, 0.9063, 0.9375, 0.875, 0.9375, 0.875, 0.875, 0.875, 0.125, 0.875, 0.1875, 0.8438, 0.1875, 0.8438, 0.125, 0.875, 0.5625, 0.875, 0.625, 0.8438, 0.625, 0.8438, 0.5625, 0.875, 0.0625, 0.875, 0.125, 0.8438, 0.125, 0.8438, 0.0625, 0.875, 0.5, 0.875, 0.5625, 0.8438, 0.5625, 0.8438, 0.5, 0.875, 0.9375, 0.8594, 1.0, 0.8438, 0.9375, 0.8594, 0.0, 0.875, 0.0625, 0.8438, 0.0625, 0.875, 0.4375, 0.875, 0.5, 0.8438, 0.5, 0.8438, 0.4375, 0.875, 0.875, 0.875, 0.9375, 0.8438, 0.9375, 0.8438, 0.875, 0.875, 0.375, 0.875, 0.4375, 0.8438, 0.4375, 0.8438, 0.375, 0.875, 0.8125, 0.875, 0.875, 0.8438, 0.875, 0.8438, 0.8125, 0.875, 0.3125, 0.875, 0.375, 0.8438, 0.375, 0.8438, 0.3125, 0.875, 0.75, 0.875, 0.8125, 0.8438, 0.8125, 0.8438, 0.75, 0.875, 0.25, 0.875, 0.3125, 0.8438, 0.3125, 0.8438, 0.25, 0.875, 0.6875, 0.875, 0.75, 0.8438, 0.75, 0.8438, 0.6875, 0.875, 0.1875, 0.875, 0.25, 0.8438, 0.25, 0.8438, 0.1875, 0.875, 0.625, 0.875, 0.6875, 0.8438, 0.6875, 0.8438, 0.625, 0.8438, 0.3125, 0.8438, 0.375, 0.8125, 0.375, 0.8125, 0.3125, 0.8438, 0.75, 0.8438, 0.8125, 0.8125, 0.8125, 0.8125, 0.75, 0.8438, 0.25, 0.8438, 0.3125, 0.8125, 0.3125, 0.8125, 0.25, 0.8438, 0.6875, 0.8438, 0.75, 0.8125, 0.75, 0.8125, 0.6875, 0.8438, 0.1875, 0.8438, 0.25, 0.8125, 0.25, 0.8125, 0.1875, 0.8438, 0.625, 0.8438, 0.6875, 0.8125, 0.6875, 0.8125, 0.625, 0.8438, 0.125, 0.8438, 0.1875, 0.8125, 0.1875, 0.8125, 0.125, 0.8438, 0.5625, 0.8438, 0.625, 0.8125, 0.625, 0.8125, 0.5625, 0.8438, 0.0625, 0.8438, 0.125, 0.8125, 0.125, 0.8125, 0.0625, 0.8438, 0.5, 0.8438, 0.5625, 0.8125, 0.5625, 0.8125, 0.5, 0.8438, 0.9375, 0.8281, 1.0, 0.8125, 0.9375, 0.8281, 0.0, 0.8438, 0.0625, 0.8125, 0.0625, 0.8438, 0.4375, 0.8438, 0.5, 0.8125, 0.5, 0.8125, 0.4375, 0.8438, 0.875, 0.8438, 0.9375, 0.8125, 0.9375, 0.8125, 0.875, 0.8438, 0.375, 0.8438, 0.4375, 0.8125, 0.4375, 0.8125, 0.375, 0.8438, 0.8125, 0.8438, 0.875, 0.8125, 0.875, 0.8125, 0.8125, 0.8125, 0.0625, 0.8125, 0.125, 0.7812, 0.125, 0.7812, 0.0625, 0.8125, 0.5, 0.8125, 0.5625, 0.7812, 0.5625, 0.7812, 0.5, 0.8125, 0.9375, 0.7969, 1.0, 0.7812, 0.9375, 0.7969, 0.0, 0.8125, 0.0625, 0.7812, 0.0625, 0.8125, 0.4375, 0.8125, 0.5, 0.7812, 0.5, 0.7812, 0.4375, 0.8125, 0.875, 0.8125, 0.9375, 0.7812, 0.9375, 0.7812, 0.875, 0.8125, 0.375, 0.8125, 0.4375, 0.7812, 0.4375, 0.7812, 0.375, 0.8125, 0.8125, 0.8125, 0.875, 0.7812, 0.875, 0.7812, 0.8125, 0.8125, 0.3125, 0.8125, 0.375, 0.7812, 0.375, 0.7812, 0.3125, 0.8125, 0.75, 0.8125, 0.8125, 0.7812, 0.8125, 0.7812, 0.75, 0.8125, 0.25, 0.8125, 0.3125, 0.7812, 0.3125, 0.7812, 0.25, 0.8125, 0.6875, 0.8125, 0.75, 0.7812, 0.75, 0.7812, 0.6875, 0.8125, 0.1875, 0.8125, 0.25, 0.7812, 0.25, 0.7812, 0.1875, 0.8125, 0.625, 0.8125, 0.6875, 0.7812, 0.6875, 0.7812, 0.625, 0.8125, 0.125, 0.8125, 0.1875, 0.7812, 0.1875, 0.7812, 0.125, 0.8125, 0.5625, 0.8125, 0.625, 0.7812, 0.625, 0.7812, 0.5625, 0.7812, 0.75, 0.7812, 0.8125, 0.75, 0.8125, 0.75, 0.75, 0.7812, 0.25, 0.7812, 0.3125, 0.75, 0.3125, 0.75, 0.25, 0.7812, 0.6875, 0.7812, 0.75, 0.75, 0.75, 0.75, 0.6875, 0.7812, 0.1875, 0.7812, 0.25, 0.75, 0.25, 0.75, 0.1875, 0.7812, 0.625, 0.7812, 0.6875, 0.75, 0.6875, 0.75, 0.625, 0.7812, 0.125, 0.7812, 0.1875, 0.75, 0.1875, 0.75, 0.125, 0.7812, 0.5625, 0.7812, 0.625, 0.75, 0.625, 0.75, 0.5625, 0.7812, 0.0625, 0.7812, 0.125, 0.75, 0.125, 0.75, 0.0625, 0.7812, 0.5, 0.7812, 0.5625, 0.75, 0.5625, 0.75, 0.5, 0.7812, 0.9375, 0.7656, 1.0, 0.75, 0.9375, 0.7656, 0.0, 0.7812, 0.0625, 0.75, 0.0625, 0.7812, 0.4375, 0.7812, 0.5, 0.75, 0.5, 0.75, 0.4375, 0.7812, 0.875, 0.7812, 0.9375, 0.75, 0.9375, 0.75, 0.875, 0.7812, 0.375, 0.7812, 0.4375, 0.75, 0.4375, 0.75, 0.375, 0.7812, 0.8125, 0.7812, 0.875, 0.75, 0.875, 0.75, 0.8125, 0.7812, 0.3125, 0.7812, 0.375, 0.75, 0.375, 0.75, 0.3125, 0.7719, 0.02308, 0.7719, 0.5127, 0.7695, 0.5127, 0.7695, 0.02536, 0.4295, 0.02536, 0.4295, 0.5127, 0.427, 0.5127, 0.427, 0.02308, 0.7695, 0.02536, 0.4295, 0.02536, 0.427, 0.02308, 0.7719, 0.02308, 0.9211, 1.907e-09, 0.96, 0.0, 0.96, 0.4873, 0.9211, 0.4873])
me_cube.materials.append(mat_material)
me_cube.materials.append(mat_knob)
me_cube.use_remesh_preserve_volume = False
me_cube.use_remesh_preserve_attributes = False
me_cube.use_mirror_vertex_groups = False
me_cube.update()

# ---- objects
ob_door = bpy.data.objects.new('Door', me_cube)

# ---- transforms, parenting, visibility, modifiers, constraints
ob_door.location = (0.0, 0.0, 0.0)
ob_door.lineart.crease_threshold = 0.0
_m = ob_door.modifiers.new('Auto Smooth', 'NODES')
_m.node_group = ng_auto_smooth
_gi = [s.identifier for s in ng_auto_smooth.interface.items_tree if s.item_type == 'SOCKET' and s.in_out == 'INPUT']
_m[_gi[1]] = 0.295  # Angle

# ---- collection membership
col_collection.objects.link(ob_door)

# ---- scene / render settings (as saved in the file)
scene.frame_start = 1; scene.frame_end = 250; scene.frame_set(1)
scene.render.engine = 'BLENDER_EEVEE_NEXT'
scene.cycles.use_denoising = False
scene.cycles.samples = 128
scene.cycles.sampling_pattern = 'TABULATED_SOBOL'
scene.cycles.use_adaptive_sampling = False
scene.cycles.use_light_tree = False
scene.eevee.use_gtao = True
scene.eevee.gtao_quality = 1.0
scene.eevee.gtao_distance = 0.43
scene.eevee.fast_gi_quality = 1.0
scene.view_settings.view_transform = 'Filmic'
bpy.context.view_layer.update()

# ---- added for rendering (the .blend has no active camera and no usable light): camera, sun
cam_auto = bpy.data.cameras.new('AutoCamera')
cam_auto.lens = 50.0
cam_auto.sensor_width = 36.0
cam_auto.clip_end = 1000.0
ob_auto_camera = bpy.data.objects.new('AutoCamera', cam_auto)
scene.collection.objects.link(ob_auto_camera)
ob_auto_camera.location = (2.40228, -2.93865, 2.97387)
ob_auto_camera.rotation_euler = (1.09748, -7.21219e-08, 0.694738)
scene.camera = ob_auto_camera
light_auto_sun = bpy.data.lights.new('AutoSun', 'SUN')
light_auto_sun.energy = 3.0
light_auto_sun.angle = 0.0523599
ob_auto_sun = bpy.data.objects.new('AutoSun', light_auto_sun)
scene.collection.objects.link(ob_auto_sun)
ob_auto_sun.rotation_euler = (0.872665, 0.174533, 0.523599)
bpy.context.view_layer.update()

